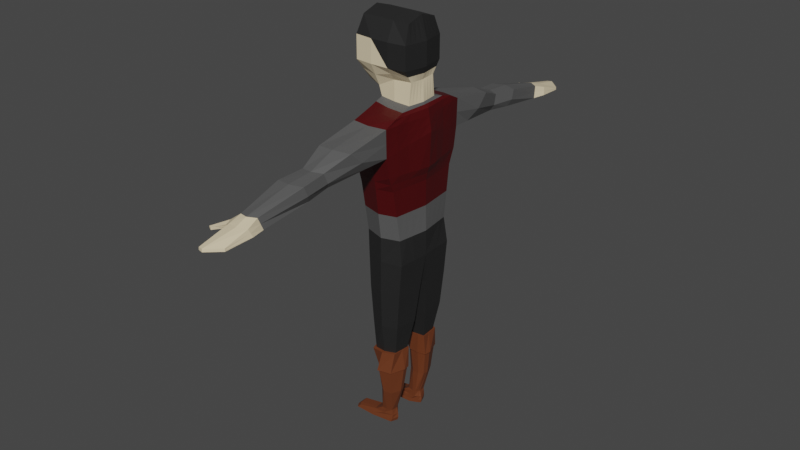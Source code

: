# Source: pirate_enemy.blend  (saved by Blender 3.2.14; exported with 4.5.12 LTS)
import bpy
from mathutils import Matrix  # noqa: F401  (used for matrix-valued properties, if any)

bpy.ops.wm.read_factory_settings(use_empty=True)
scene = bpy.context.scene
scene.name = 'Scene'

# ---- collections
col_collection = bpy.data.collections.new('Collection'); scene.collection.children.link(col_collection)

# ---- materials (node trees are filled in below, after node groups)
mat_skin = bpy.data.materials.new('skin')
mat_skin.use_transparent_shadow = False
mat_dark_red = bpy.data.materials.new('dark red')
mat_dark_red.use_transparent_shadow = False
mat_grey = bpy.data.materials.new('grey')
mat_grey.use_transparent_shadow = False
mat_white = bpy.data.materials.new('white')
mat_white.use_transparent_shadow = False
mat_black = bpy.data.materials.new('black')
mat_black.use_transparent_shadow = False
mat_red = bpy.data.materials.new('red')
mat_red.use_transparent_shadow = False
mat_orange = bpy.data.materials.new('orange')
mat_orange.use_transparent_shadow = False

# ---- material node trees
mat_skin.use_nodes = True; mat_skin.node_tree.nodes.clear()
_N = mat_skin.node_tree.nodes; _L = mat_skin.node_tree.links
n0 = _N.new('ShaderNodeBsdfPrincipled'); n0.name = 'Principled BSDF'; n0.location = (10, 300)
n0.distribution = 'GGX'
n0.subsurface_method = 'RANDOM_WALK_SKIN'
n0.inputs[0].default_value = (0.8, 0.6712, 0.4488, 1.0)
n0.inputs[3].default_value = 1.45
n0.inputs[27].default_value = (0.0, 0.0, 0.0, 1.0)
n0.inputs[28].default_value = 1.0
n1 = _N.new('ShaderNodeOutputMaterial'); n1.name = 'Material Output'; n1.location = (300, 300)
_L.new(n0.outputs[0], n1.inputs[0])
n1.is_active_output = True
mat_dark_red.use_nodes = True; mat_dark_red.node_tree.nodes.clear()
_N = mat_dark_red.node_tree.nodes; _L = mat_dark_red.node_tree.links
n0 = _N.new('ShaderNodeBsdfPrincipled'); n0.name = 'Principled BSDF'; n0.location = (10, 300)
n0.distribution = 'GGX'
n0.subsurface_method = 'RANDOM_WALK_SKIN'
n0.inputs[0].default_value = (0.06681, 0.0, 0.001065, 1.0)
n0.inputs[3].default_value = 1.45
n0.inputs[27].default_value = (0.0, 0.0, 0.0, 1.0)
n0.inputs[28].default_value = 1.0
n1 = _N.new('ShaderNodeOutputMaterial'); n1.name = 'Material Output'; n1.location = (300, 300)
_L.new(n0.outputs[0], n1.inputs[0])
n1.is_active_output = True
mat_grey.use_nodes = True; mat_grey.node_tree.nodes.clear()
_N = mat_grey.node_tree.nodes; _L = mat_grey.node_tree.links
n0 = _N.new('ShaderNodeBsdfPrincipled'); n0.name = 'Principled BSDF'; n0.location = (10, 300)
n0.distribution = 'GGX'
n0.subsurface_method = 'RANDOM_WALK_SKIN'
n0.inputs[0].default_value = (0.0985, 0.0985, 0.0985, 1.0)
n0.inputs[3].default_value = 1.45
n0.inputs[27].default_value = (0.0, 0.0, 0.0, 1.0)
n0.inputs[28].default_value = 1.0
n1 = _N.new('ShaderNodeOutputMaterial'); n1.name = 'Material Output'; n1.location = (300, 300)
_L.new(n0.outputs[0], n1.inputs[0])
n1.is_active_output = True
mat_white.use_nodes = True; mat_white.node_tree.nodes.clear()
_N = mat_white.node_tree.nodes; _L = mat_white.node_tree.links
n0 = _N.new('ShaderNodeBsdfPrincipled'); n0.name = 'Principled BSDF'; n0.location = (10, 300)
n0.distribution = 'GGX'
n0.subsurface_method = 'RANDOM_WALK_SKIN'
n0.inputs[0].default_value = (0.4969, 0.4969, 0.4969, 1.0)
n0.inputs[3].default_value = 1.45
n0.inputs[27].default_value = (0.0, 0.0, 0.0, 1.0)
n0.inputs[28].default_value = 1.0
n1 = _N.new('ShaderNodeOutputMaterial'); n1.name = 'Material Output'; n1.location = (300, 300)
_L.new(n0.outputs[0], n1.inputs[0])
n1.is_active_output = True
mat_black.use_nodes = True; mat_black.node_tree.nodes.clear()
_N = mat_black.node_tree.nodes; _L = mat_black.node_tree.links
n0 = _N.new('ShaderNodeBsdfPrincipled'); n0.name = 'Principled BSDF'; n0.location = (10, 300)
n0.distribution = 'GGX'
n0.subsurface_method = 'RANDOM_WALK_SKIN'
n0.inputs[0].default_value = (0.01739, 0.01739, 0.01739, 1.0)
n0.inputs[3].default_value = 1.45
n0.inputs[27].default_value = (0.0, 0.0, 0.0, 1.0)
n0.inputs[28].default_value = 1.0
n1 = _N.new('ShaderNodeOutputMaterial'); n1.name = 'Material Output'; n1.location = (300, 300)
_L.new(n0.outputs[0], n1.inputs[0])
n1.is_active_output = True
mat_red.use_nodes = True; mat_red.node_tree.nodes.clear()
_N = mat_red.node_tree.nodes; _L = mat_red.node_tree.links
n0 = _N.new('ShaderNodeBsdfPrincipled'); n0.name = 'Principled BSDF'; n0.location = (10, 300)
n0.distribution = 'GGX'
n0.subsurface_method = 'RANDOM_WALK_SKIN'
n0.inputs[0].default_value = (0.8, 0.08608, 0.07405, 1.0)
n0.inputs[3].default_value = 1.45
n0.inputs[27].default_value = (0.0, 0.0, 0.0, 1.0)
n0.inputs[28].default_value = 1.0
n1 = _N.new('ShaderNodeOutputMaterial'); n1.name = 'Material Output'; n1.location = (300, 300)
_L.new(n0.outputs[0], n1.inputs[0])
n1.is_active_output = True
mat_orange.use_nodes = True; mat_orange.node_tree.nodes.clear()
_N = mat_orange.node_tree.nodes; _L = mat_orange.node_tree.links
n0 = _N.new('ShaderNodeBsdfPrincipled'); n0.name = 'Principled BSDF'; n0.location = (10, 300)
n0.distribution = 'GGX'
n0.subsurface_method = 'RANDOM_WALK_SKIN'
n0.inputs[0].default_value = (0.1424, 0.03815, 0.01221, 1.0)
n0.inputs[3].default_value = 1.45
n0.inputs[27].default_value = (0.0, 0.0, 0.0, 1.0)
n0.inputs[28].default_value = 1.0
n1 = _N.new('ShaderNodeOutputMaterial'); n1.name = 'Material Output'; n1.location = (300, 300)
_L.new(n0.outputs[0], n1.inputs[0])
n1.is_active_output = True

# ---- world
world_world = bpy.data.worlds.new('World'); scene.world = world_world
world_world.use_nodes = True; world_world.node_tree.nodes.clear()
_N = world_world.node_tree.nodes; _L = world_world.node_tree.links
n0 = _N.new('ShaderNodeOutputWorld'); n0.name = 'World Output'; n0.location = (300, 300)
n1 = _N.new('ShaderNodeBackground'); n1.name = 'Background'; n1.location = (10, 300)
n1.inputs[0].default_value = (0.05088, 0.05088, 0.05088, 1.0)
_L.new(n1.outputs[0], n0.inputs[0])
n0.is_active_output = True
world_world.color = (0.05088, 0.05088, 0.05088)
world_world.use_sun_shadow = False
world_world.sun_shadow_jitter_overblur = 0.0

# ---- meshes
me_cube_001 = bpy.data.meshes.new('Cube.001')
me_cube_001.from_pydata([(-0.7384, -0.3648, -0.9497), (-0.7642, -0.5477, 0.9174), (-0.7384, 0.3648, -0.9497), (-0.7642, 0.5477, 0.9174), (0.8532, -0.4808, -0.735), (0.8213, -0.5477, 0.9025), (0.8532, 0.4808, -0.735), (0.8213, 0.5477, 0.9025), (-0.8917, 0.0, -0.9854), (-0.7642, 0.0, 1.089), (0.8532, 0.0, -0.7707), (0.8213, 0.0, 1.074), (-0.8714, -0.7436, -0.3624), (-0.8714, -0.7436, 0.3632), (-0.8714, 0.7436, 0.3632), (-0.8714, 0.7436, -0.3624), (0.8714, 0.7436, 0.3632), (0.8714, 0.7436, -0.3624), (0.8714, -0.7436, 0.3632), (0.8714, -0.7436, -0.3624), (1.007, 0.0, 0.3632), (1.007, 0.0, -0.3624), (-1.007, 0.0, 0.3632), (-1.007, 0.0, -0.3624), (0.2588, 0.4808, -0.7802), (-0.2905, 0.4808, -1.052), (-0.2905, 0.5477, 0.9174), (0.2905, 0.5477, 0.9174), (-0.2905, -0.4808, -1.052), (0.2588, -0.4808, -0.7802), (0.2905, -0.5477, 0.9174), (-0.2905, -0.5477, 0.9174), (-0.2905, 0.0, 1.089), (0.2905, 0.0, 1.089), (1.086, 0.0, -1.542), (-0.3205, 0.0, -1.088), (0.2905, -0.8103, -0.3624), (-0.2905, -0.8103, -0.3624), (0.2905, -0.8103, 0.3632), (-0.2905, -0.8103, 0.3632), (-0.2905, 0.8103, -0.3624), (0.2905, 0.8103, -0.3624), (-0.2905, 0.8103, 0.3632), (0.2905, 0.8103, 0.3632), (0.9204, 0.0, -1.4), (0.849, 0.5518, -1.396), (0.2953, -0.5209, -1.395), (0.849, -0.5518, -1.396), (0.2953, 0.5209, -1.395), (-0.2327, 0.4328, -1.383), (-0.2327, -0.4328, -1.383), (1.125, 0.0, -1.759), (-0.2841, 0.0, -1.388), (0.9202, 1.214, -1.569), (0.3309, -1.141, -1.568), (0.9202, -1.214, -1.569), (0.3309, 1.141, -1.568), (-0.2309, 0.9337, -1.557), (-0.2309, -0.9337, -1.557), (1.038, 0.0, -3.74), (-0.2809, 0.0, -1.53), (0.8975, 1.588, -1.754), (0.3275, -1.681, -1.753), (0.8975, -1.588, -1.754), (0.3275, 1.681, -1.753), (-0.209, 1.627, -1.742), (-0.209, -1.627, -1.742), (1.054, 0.0, -5.373), (-0.3416, 0.0, -1.746), (0.8854, 1.272, -3.735), (0.3637, -1.428, -3.734), (0.8854, -1.272, -3.735), (0.3637, 1.428, -3.734), (-0.2799, 1.291, -3.723), (-0.2799, -1.291, -3.723), (1.063, 0.0, -6.156), (-0.3346, 0.0, -3.728), (0.9137, 1.025, -5.368), (0.3502, -1.207, -5.367), (0.9137, -1.025, -5.368), (0.3502, 1.207, -5.367), (-0.2934, 1.003, -5.356), (-0.2934, -1.003, -5.356), (1.2, 0.0, -2.224), (-0.3811, 0.0, -5.361), (1.018, 1.073, -6.153), (0.3425, -1.207, -6.152), (1.018, -1.073, -6.153), (0.3425, 1.207, -6.152), (-0.2223, 1.06, -6.14), (-0.2223, -1.06, -6.14), (0.3425, 0.0, -6.155), (-0.3184, 0.0, -6.144), (0.8918, -1.566, -2.616), (-0.2723, 1.583, -2.603), (0.3351, 1.628, -2.615), (0.8918, 1.566, -2.616), (-0.2723, -1.583, -2.603), (0.3351, -1.628, -2.615), (-0.4359, 0.0, -2.074), (0.8912, -1.466, -3.245), (0.3547, 1.49, -3.244), (-0.2776, -1.429, -3.232), (-0.4421, 0.0, -3.152), (1.153, 0.0, -3.302), (-0.2776, 1.429, -3.232), (0.8912, 1.466, -3.245), (0.3547, -1.49, -3.244), (0.3487, -3.123, -1.98), (0.8993, -3.008, -1.994), (0.8993, 3.008, -1.994), (0.3487, 3.123, -1.98), (-0.1849, 3.056, -2.014), (-0.1849, -3.056, -2.014), (-0.2082, 2.217, -2.734), (0.8319, 2.196, -2.659), (0.3567, -2.155, -2.792), (0.8319, -2.196, -2.659), (0.3567, 2.155, -2.792), (-0.2082, -2.217, -2.734), (0.3552, -3.966, -2.315), (0.6867, -3.823, -2.328), (0.6867, 3.823, -2.328), (0.3552, 3.966, -2.315), (-0.009758, 3.883, -2.349), (-0.009758, -3.883, -2.349), (0.01761, 3.654, -2.888), (0.6215, 3.628, -2.813), (0.3604, -3.724, -2.9), (0.6215, -3.628, -2.813), (0.3604, 3.724, -2.9), (0.01761, -3.654, -2.888), (0.3641, -4.797, -2.373), (0.7733, -4.654, -2.387), (0.7733, 4.654, -2.387), (0.3641, 4.797, -2.373), (-0.08246, 4.713, -2.407), (-0.08246, -4.713, -2.407), (-0.07061, 4.448, -2.963), (0.7073, 4.422, -2.888), (0.3703, -4.48, -3.009), (0.7073, -4.422, -2.888), (0.3703, 4.48, -3.009), (-0.07061, -4.448, -2.963), (0.3606, -6.28, -2.721), (0.6125, -6.136, -2.735), (0.6125, 6.136, -2.735), (0.3606, 6.28, -2.721), (0.07894, 6.196, -2.755), (0.07894, -6.196, -2.755), (0.03224, 6.035, -3.079), (0.6694, 6.01, -3.092), (0.3647, -6.105, -3.091), (0.6694, -6.01, -3.092), (0.3647, 6.105, -3.091), (0.03224, -6.035, -3.079), (0.4056, -6.685, -2.843), (0.6948, -6.544, -2.859), (0.6948, 6.544, -2.859), (0.4056, 6.685, -2.843), (0.08228, 6.605, -2.869), (0.08228, -6.605, -2.869), (0.02868, 6.47, -3.084), (0.7601, 6.445, -3.094), (0.4103, -6.541, -3.088), (0.7601, -6.445, -3.094), (0.4103, 6.541, -3.088), (0.02868, -6.47, -3.084), (0.2711, -7.673, -3.072), (0.6754, -7.303, -3.079), (0.6754, 7.303, -3.079), (0.2711, 7.673, -3.072), (0.1261, 7.641, -3.083), (0.1261, -7.641, -3.083), (0.1174, 7.643, -3.164), (0.6778, 7.306, -3.168), (0.2744, -7.68, -3.166), (0.6778, -7.306, -3.168), (0.2744, 7.68, -3.166), (0.1174, -7.643, -3.164), (-0.1565, 6.298, -3.101), (-0.1706, 6.33, -2.945), (-0.106, 6.487, -3.103), (-0.09067, 6.552, -2.971), (-0.1706, -6.33, -2.945), (-0.1565, -6.298, -3.101), (-0.09067, -6.552, -2.971), (-0.106, -6.487, -3.103), (-0.455, 6.786, -3.102), (-0.4554, 6.786, -3.039), (-0.3536, 6.836, -3.103), (-0.3534, 6.836, -3.039), (-0.4554, -6.786, -3.039), (-0.455, -6.786, -3.102), (-0.3534, -6.836, -3.039), (-0.3536, -6.836, -3.103), (-0.815, -0.1824, -0.9676), (0.8213, -0.2738, 0.9883), (-0.7642, -0.2738, 1.003), (0.8532, -0.2404, -0.7529), (-0.9391, -0.3718, -0.3624), (-0.9391, -0.3718, 0.3632), (0.9391, -0.3718, -0.3624), (0.9391, -0.3718, 0.3632), (0.2905, -0.2738, 1.003), (-0.2905, -0.2738, 1.003), (-0.3055, -0.2404, -1.07), (0.8847, -0.2759, -1.398), (-0.2584, -0.2164, -1.386), (0.9838, -0.607, -1.556), (-0.2559, -0.4669, -1.543), (0.9921, -0.794, -1.756), (-0.306, -0.8134, -1.744), (0.9584, -0.636, -3.738), (-0.2929, -0.6457, -3.725), (0.9839, -0.5127, -5.371), (-0.3229, -0.5015, -5.359), (0.8175, -1.032, -8.376), (0.8175, 1.032, -8.376), (-0.1248, 1.019, -8.364), (-0.3541, -0.7914, -2.338), (1.026, -0.783, -2.42), (-0.3598, -0.7144, -3.192), (1.02, -0.7332, -3.273), (-0.7642, 0.2738, 1.003), (0.8532, 0.2404, -0.7529), (-0.815, 0.1824, -0.9676), (0.8213, 0.2738, 0.9883), (0.9391, 0.3718, -0.3624), (0.9391, 0.3718, 0.3632), (-0.9391, 0.3718, -0.3624), (-0.9391, 0.3718, 0.3632), (-0.3055, 0.2404, -1.07), (0.2905, 0.2738, 1.003), (-0.2905, 0.2738, 1.003), (0.8847, 0.2759, -1.398), (-0.2584, 0.2164, -1.386), (0.9838, 0.607, -1.556), (-0.2559, 0.4669, -1.543), (0.9921, 0.794, -1.756), (-0.306, 0.8134, -1.744), (0.9584, 0.636, -3.738), (-0.2929, 0.6457, -3.725), (0.9839, 0.5127, -5.371), (-0.3229, 0.5015, -5.359), (0.3229, -1.166, -8.377), (0.861, 0.2519, -8.379), (0.3229, 1.166, -8.377), (-0.3541, 0.7914, -2.338), (1.026, 0.783, -2.42), (-0.3598, 0.7144, -3.192), (1.02, 0.7332, -3.273), (0.9709, 0.1335, -7.199), (0.9274, 1.073, -7.196), (0.3344, -1.207, -7.197), (0.9274, -1.073, -7.196), (0.3344, 1.207, -7.197), (-0.1861, 1.06, -7.183), (-0.1861, -1.06, -7.183), (-0.2252, -0.2111, -7.187), (0.9709, -0.1335, -7.199), (0.3344, -0.08051, -7.2), (-0.2252, 0.2111, -7.187), (0.3344, 0.08051, -7.2), (-0.1248, -1.019, -8.364), (-0.1639, -0.3296, -8.367), (0.861, -0.2519, -8.379), (0.3229, -0.199, -8.381), (-0.1639, 0.3296, -8.367), (0.3229, 0.199, -8.381), (-0.02333, 1.019, -9.352), (-0.06243, 0.48, -9.355), (0.6963, -0.4024, -9.357), (0.3168, -0.3494, -9.358), (-0.06243, -0.48, -9.355), (0.6963, 0.4024, -9.357), (0.3168, 0.3494, -9.358), (0.6528, -0.9103, -9.353), (-0.02333, -1.019, -9.352), (0.3168, -1.044, -9.354), (0.3168, 1.044, -9.354), (0.6528, 0.9103, -9.353), (-0.2864, -0.9686, -3.724), (-0.3883, 0.0, -3.44), (-0.3082, -0.7522, -5.357), (-0.2101, 0.6745, -8.365), (-0.2864, 0.9686, -3.724), (-0.3082, 0.7522, -5.357), (-0.2101, -0.6745, -8.365), (-0.3097, 0.5302, -6.142), (-0.2714, -0.6358, -7.185), (-0.2714, 0.6358, -7.185), (-0.3097, -0.5302, -6.142), (-0.1086, 0.7494, -9.353), (-0.1086, -0.7494, -9.353), (-0.03047, 0.7755, -10.05), (0.009505, 0.5421, -10.05), (0.7214, -0.4412, -10.05), (0.1829, -0.4001, -10.05), (0.009505, -0.5421, -10.05), (0.7214, 0.4412, -10.05), (0.1829, 0.4001, -10.05), (0.5926, -1.062, -10.05), (-0.03047, -0.7755, -10.05), (0.05169, -0.9169, -10.05), (0.1829, -1.156, -10.05), (0.1829, 1.156, -10.05), (0.05169, 0.9169, -10.05), (0.5926, 1.062, -10.05), (0.02261, 0.7444, -10.88), (0.05293, 0.5674, -10.88), (0.6246, -0.5077, -10.88), (0.2464, -0.4349, -10.88), (0.05293, -0.5674, -10.88), (0.6246, 0.5077, -10.88), (0.2464, 0.4349, -10.88), (0.529, -0.9811, -10.88), (0.02261, -0.7444, -10.88), (0.09995, -0.9169, -10.88), (0.2464, -1.023, -10.88), (0.2464, 1.023, -10.88), (0.09995, 0.9169, -10.88), (0.529, 0.9811, -10.88), (0.03596, 0.7299, -11.67), (0.03487, 0.4891, -11.67), (0.4002, -0.5235, -11.67), (0.2301, -0.4349, -11.67), (0.03487, -0.4891, -11.67), (0.4002, 0.5235, -11.67), (0.2301, 0.4349, -11.67), (0.4066, -0.7906, -11.67), (0.03596, -0.7299, -11.67), (0.05913, -0.8517, -11.67), (0.2301, -0.8571, -11.67), (0.2301, 0.8571, -11.67), (0.05913, 0.8517, -11.67), (0.4066, 0.7906, -11.67), (-0.7767, -0.2736, -0.9587), (0.8213, -0.4108, 0.9454), (0.9052, -0.5577, -0.3624), (0.9052, -0.5577, 0.3632), (0.2905, -0.4108, 0.9603), (-0.2905, -0.4108, 0.9603), (-0.298, -0.3606, -1.061), (-0.2455, -0.3246, -1.384), (-0.2434, -0.7003, -1.55), (-0.2882, -1.22, -1.743), (-0.3132, -1.187, -2.471), (-0.3187, -1.072, -3.212), (-0.361, -0.6457, -3.437), (-0.7642, -0.4108, 0.9603), (0.8532, -0.3606, -0.744), (-0.9052, -0.5577, -0.3624), (-0.9052, -0.5577, 0.3632), (0.8669, -0.4138, -1.397), (0.9392, -0.9105, -1.562), (0.9516, -1.191, -1.755), (0.9176, -0.954, -3.737), (-0.3138, -0.3229, -3.727), (0.9488, -0.769, -5.37), (-0.352, -0.2507, -5.36), (0.9659, -1.175, -2.518), (0.9625, -1.1, -3.259), (0.8392, -0.6419, -8.378), (0.9492, -0.6031, -7.197), (1.04, -0.5364, -6.154), (0.6745, -0.6563, -9.355), (-0.3374, -0.4843, -3.582), (0.7495, -0.6342, -10.05), (0.6527, -0.6674, -10.88), (0.4283, -0.5817, -11.67), (-0.7642, 0.4108, 0.9603), (0.8532, 0.3606, -0.744), (-0.9052, 0.5577, -0.3624), (-0.9052, 0.5577, 0.3632), (0.8669, 0.4138, -1.397), (0.9392, 0.9105, -1.562), (0.9516, 1.191, -1.755), (0.9176, 0.954, -3.737), (-0.3138, 0.3229, -3.727), (0.9488, 0.769, -5.37), (-0.352, 0.2507, -5.36), (0.9659, 1.175, -2.518), (0.9625, 1.1, -3.259), (-0.361, 0.6457, -3.437), (-0.7767, 0.2736, -0.9587), (0.8213, 0.4108, 0.9454), (0.9052, 0.5577, -0.3624), (0.9052, 0.5577, 0.3632), (-0.298, 0.3606, -1.061), (0.2905, 0.4108, 0.9603), (-0.2905, 0.4108, 0.9603), (-0.2455, 0.3246, -1.384), (-0.2434, 0.7003, -1.55), (-0.2882, 1.22, -1.743), (0.9492, 0.6031, -7.197), (-0.3132, 1.187, -2.471), (-0.3187, 1.072, -3.212), (0.8392, 0.6419, -8.378), (1.04, 0.5364, -6.154), (0.6745, 0.6563, -9.355), (-0.3374, 0.4843, -3.582), (0.7495, 0.6342, -10.05), (0.6527, 0.6674, -10.88), (0.4283, 0.5817, -11.67), (0.5919, -0.2255, -8.38), (0.7026, 0.0, -6.156), (0.5919, 0.2255, -8.38), (0.6527, -0.107, -7.2), (0.6527, 0.107, -7.2), (0.5065, -0.3759, -9.357), (0.5065, 0.3759, -9.357), (0.4771, -0.379, -10.05), (0.4771, 0.379, -10.05), (0.4604, -0.4297, -10.88), (0.4604, 0.4297, -10.88), (0.3401, -0.4376, -11.67), (0.3401, 0.4376, -11.67), (-0.2714, 0.7299, -11.87), (-0.2735, 0.4891, -11.87), (0.3038, -0.4376, -11.87), (0.09575, -0.4349, -11.87), (-0.2735, -0.4891, -11.87), (0.3038, 0.4376, -11.87), (0.09575, 0.4349, -11.87), (0.4707, -0.5817, -11.87), (0.4175, -0.5235, -11.87), (-0.2714, -0.7299, -11.87), (-0.2276, -0.8517, -11.87), (0.09576, -0.8571, -11.87), (0.09576, 0.8571, -11.87), (-0.2276, 0.8517, -11.87), (0.4295, 0.7906, -11.87), (0.4707, 0.5817, -11.87), (0.4295, -0.7906, -11.87), (0.4175, 0.5235, -11.87), (-0.9471, 0.7413, -12.01), (-0.953, 0.476, -12.01), (0.164, -0.4279, -12.02), (-0.2387, -0.4218, -12.02), (-0.953, -0.476, -12.01), (0.164, 0.4279, -12.02), (-0.2387, 0.4218, -12.02), (0.4881, -0.5891, -12.01), (0.3847, -0.5242, -12.02), (-0.9471, -0.7413, -12.01), (-0.8614, -0.8761, -12.01), (-0.2354, -0.8869, -12.01), (-0.2354, 0.8869, -12.01), (-0.8614, 0.8761, -12.01), (0.4096, 0.8118, -12.01), (0.4881, 0.5891, -12.01), (0.4096, -0.8118, -12.01), (0.3847, 0.5242, -12.02), (-1.066, 0.7461, -12.12), (-1.074, 0.4567, -12.12), (0.1107, -0.4119, -12.13), (-0.3166, -0.4025, -12.13), (-1.074, -0.4567, -12.12), (0.1107, 0.4119, -12.13), (-0.3166, 0.4025, -12.13), (0.4556, -0.59, -12.13), (0.3455, -0.5185, -12.13), (-1.066, -0.7461, -12.12), (-0.9743, -0.8937, -12.12), (-0.3101, -0.9098, -12.12), (-0.3101, 0.9098, -12.12), (-0.9743, 0.8937, -12.12), (0.3733, 0.8261, -12.12), (0.4556, 0.59, -12.13), (0.3733, -0.8261, -12.12), (0.3455, 0.5185, -12.13), (1.163, 0.0, -1.991), (-0.2713, 1.605, -2.172), (0.8947, 1.577, -2.185), (0.8947, -1.577, -2.185), (-0.2713, -1.605, -2.172), (-0.3887, 0.0, -1.91), (-0.2701, 2.637, -2.374), (0.9262, 2.602, -2.37), (0.9262, -2.602, -2.37), (-0.2701, -2.637, -2.374), (-0.03325, 3.752, -2.648), (0.7147, 3.71, -2.645), (0.7147, -3.71, -2.645), (-0.03325, -3.752, -2.648), (-0.1061, 4.58, -2.685), (0.8009, 4.538, -2.682), (0.8009, -4.538, -2.682), (-0.1061, -4.58, -2.685), (0.05559, 6.116, -2.917), (0.641, 6.073, -2.914), (0.641, -6.073, -2.914), (0.05559, -6.116, -2.917), (0.05548, 6.537, -2.976), (0.7274, 6.494, -2.976), (0.7274, -6.494, -2.976), (0.05548, -6.537, -2.976), (0.1217, 7.642, -3.124), (0.6766, 7.304, -3.124), (0.2727, -7.677, -3.119), (0.6766, -7.304, -3.124), (0.2727, 7.677, -3.119), (0.1217, -7.642, -3.124), (-0.1635, 6.314, -3.023), (-0.1635, -6.314, -3.023), (-0.09832, 6.519, -3.037), (-0.09832, -6.519, -3.037), (-0.4552, 6.786, -3.07), (-0.4552, -6.786, -3.07), (-0.3535, 6.836, -3.071), (-0.3535, -6.836, -3.071), (1.009, -0.7885, -2.088), (-0.33, -0.8024, -2.041), (1.009, 0.7885, -2.088), (-0.33, 0.8024, -2.041), (-0.3007, -1.204, -2.107), (0.9587, -1.183, -2.136), (0.9587, 1.183, -2.136), (-0.3007, 1.204, -2.107), (-0.1667, 0.7565, -9.356), (-0.1157, 0.4584, -9.358), (0.5139, -0.3432, -9.36), (0.3039, -0.3139, -9.36), (-0.1157, -0.4584, -9.358), (0.5139, 0.3432, -9.36), (0.3039, 0.3139, -9.36), (0.6997, -0.6535, -9.358), (0.7238, -0.3725, -9.359), (-0.1667, -0.7565, -9.356), (-0.07239, -1.115, -9.355), (0.3039, -1.143, -9.357), (0.3039, 1.143, -9.357), (-0.07239, 1.115, -9.355), (0.6757, 0.9947, -9.356), (0.6997, 0.6535, -9.358), (0.6757, -0.9947, -9.356), (-0.0803, 0.7853, -10.05), (-0.03606, 0.5271, -10.05), (0.4813, -0.3467, -10.05), (0.1558, -0.3699, -10.05), (-0.03606, -0.5271, -10.05), (0.4813, 0.3467, -10.05), (0.1558, 0.3699, -10.05), (0.7827, -0.629, -10.05), (0.7516, -0.4154, -10.05), (-0.0803, -0.7853, -10.05), (0.01062, -0.9418, -10.05), (0.1558, -1.206, -10.05), (0.1558, 1.206, -10.05), (0.01062, 0.9418, -10.05), (0.6091, 1.102, -10.05), (0.7827, 0.629, -10.05), (0.6091, -1.102, -10.05), (0.7238, 0.3725, -9.359), (0.7516, 0.4154, -10.05), (-0.8534, 0.0912, -0.9765), (-0.7642, -0.1369, 1.046), (0.8532, -0.1202, -0.7618), (0.8213, 0.1369, 1.031), (-0.9729, -0.1859, -0.3624), (-0.9729, -0.1859, 0.3632), (0.9729, 0.1859, -0.3624), (0.9729, 0.1859, 0.3632), (-0.313, 0.1202, -1.079), (0.2905, 0.1369, 1.046), (-0.2905, 0.1369, 1.046), (0.9025, -0.1379, -1.399), (-0.2712, 0.1082, -1.387), (1.034, -0.3035, -1.549), (-0.2684, 0.2334, -1.537), (1.058, -0.397, -1.758), (0.8883, -1.369, -3.49), (-0.3238, 0.4067, -1.745), (0.3592, 1.459, -3.489), (1.001, -0.318, -3.739), (-0.2788, -1.36, -3.478), (1.019, -0.2563, -5.372), (-0.395, 0.3957, -2.206), (1.112, -0.3915, -2.322), (1.077, 0.0, -3.521), (-0.2788, 1.36, -3.478), (0.8883, 1.369, -3.49), (0.3592, -1.459, -3.489), (-0.401, 0.3572, -3.172), (1.103, -0.3666, -3.288), (-0.8534, -0.0912, -0.9765), (0.8213, -0.1369, 1.031), (0.9729, -0.1859, -0.3624), (0.9729, -0.1859, 0.3632), (0.2905, -0.1369, 1.046), (-0.2905, -0.1369, 1.046), (-0.313, -0.1202, -1.079), (-0.2712, -0.1082, -1.387), (-0.2684, -0.2334, -1.537), (-0.3238, -0.4067, -1.745), (-0.395, -0.3957, -2.206), (-0.401, -0.3572, -3.172), (0.9808, -0.6846, -3.506), (-0.7642, 0.1369, 1.046), (0.8532, 0.1202, -0.7618), (-0.9729, 0.1859, -0.3624), (-0.9729, 0.1859, 0.3632), (0.9025, 0.1379, -1.399), (1.034, 0.3035, -1.549), (1.058, 0.397, -1.758), (1.001, 0.318, -3.739), (1.019, 0.2563, -5.372), (1.112, 0.3915, -2.322), (1.103, 0.3666, -3.288), (0.9808, 0.6846, -3.506), (-0.3399, -0.8587, -3.325), (0.9303, -1.027, -3.498), (0.9303, 1.027, -3.498), (-0.3399, 0.8587, -3.325), (-0.3594, 0.4012, -1.976), (1.085, -0.3943, -2.04), (1.085, 0.3943, -2.04), (-0.3594, -0.4012, -1.976), (1.034, -0.3423, -3.513), (1.034, 0.3423, -3.513), (-0.3532, -0.3339, -3.538), (-0.3985, -0.3477, -3.306), (-0.3985, 0.3474, -3.306), (-0.3532, 0.3338, -3.538), (-0.2867, -1.147, -4.54), (-0.3578, 0.0, -4.544), (0.8995, -1.149, -4.552), (0.3569, -1.317, -4.551), (-0.2867, 1.147, -4.54), (0.3569, 1.317, -4.551), (1.034, 0.0, -4.557), (0.8995, 1.149, -4.552), (0.9668, -0.5743, -4.554), (-0.3079, -0.5736, -4.542), (0.9668, 0.5743, -4.554), (-0.3079, 0.5736, -4.542), (-0.2973, -0.8604, -4.541), (-0.2973, 0.8604, -4.541), (0.9332, -0.8615, -4.553), (-0.3329, -0.2868, -4.543), (-0.3329, 0.2868, -4.543), (0.9332, 0.8615, -4.553), (1.0, -0.2872, -4.556), (1.0, 0.2872, -4.556), (0.3131, 0.8311, -1.481), (0.8846, 0.8829, -1.482), (0.3131, -0.8311, -1.481), (-0.2318, -0.6833, -1.47), (0.8846, -0.8829, -1.482), (-0.2825, 0.0, -1.459), (-0.2318, 0.6833, -1.47), (0.9583, 0.0, -1.471), (0.9214, -0.4414, -1.477), (-0.2571, -0.3416, -1.464), (0.9214, 0.4414, -1.477), (-0.2571, 0.3416, -1.464), (-0.2445, -0.5125, -1.467), (0.903, -0.6622, -1.48), (0.903, 0.6622, -1.48), (-0.2445, 0.5125, -1.467), (-0.2698, 0.1708, -1.462), (0.9398, -0.2207, -1.474), (0.9398, 0.2207, -1.474), (-0.2698, -0.1708, -1.462), (-0.8049, 0.5542, -0.6561), (0.8623, 0.6122, -0.5487), (0.8623, -0.6122, -0.5487), (0.93, 0.0, -0.5666), (-0.9492, 0.0, -0.6739), (-0.8049, -0.5542, -0.6561), (-0.2905, 0.6456, -0.7074), (0.2746, 0.6456, -0.5713), (0.2746, -0.6456, -0.5713), (-0.2905, -0.6456, -0.7074), (0.8961, -0.3061, -0.5577), (-0.8771, -0.2771, -0.665), (-0.8771, 0.2771, -0.665), (0.8961, 0.3061, -0.5577), (-0.841, -0.4157, -0.6605), (0.8792, -0.4592, -0.5532), (0.8792, 0.4592, -0.5532), (-0.841, 0.4157, -0.6605), (-0.9131, 0.1386, -0.6695), (0.913, -0.1531, -0.5621), (0.913, 0.1531, -0.5621), (-0.9131, -0.1386, -0.6695)], [], [(374, 371, 3, 14), (43, 27, 7, 16), (340, 338, 5, 18), (39, 31, 1, 13), (389, 25, 49, 392), (342, 350, 1, 31), (566, 599, 9, 32), (4, 29, 46, 47), (563, 559, 11, 20), (561, 557, 9, 22), (686, 560, 23, 669), (560, 561, 22, 23), (685, 562, 21, 668), (562, 563, 20, 21), (674, 37, 12, 670), (37, 39, 13, 12), (680, 339, 19, 667), (339, 340, 18, 19), (672, 41, 666), (41, 43, 17), (682, 373, 15, 665), (373, 374, 14, 15), (15, 14, 42, 40), (40, 42, 41), (665, 15, 40, 671), (671, 40, 41, 672), (19, 38, 36), (36, 38, 39), (667, 36, 673), (673, 36, 37, 674), (556, 564, 35, 8), (25, 24, 48, 49), (559, 565, 33, 11), (565, 566, 32, 33), (338, 341, 30, 5), (341, 342, 31, 30), (337, 343, 28, 0), (592, 35, 52, 593), (18, 5, 30, 38), (38, 30, 31, 39), (14, 3, 26, 42), (42, 26, 27, 43), (664, 650, 60, 594), (649, 647, 54, 55), (645, 646, 53, 56), (647, 648, 58, 54), (24, 6, 45, 48), (600, 10, 44, 603), (29, 28, 50, 46), (351, 4, 47, 354), (55, 54, 62, 63), (56, 53, 61, 64), (54, 58, 66, 62), (604, 34, 51, 605), (660, 651, 57, 393), (651, 645, 56, 57), (658, 649, 55, 355), (663, 652, 34, 604), (583, 576, 74, 70), (620, 580, 59, 606), (612, 572, 71, 357), (581, 574, 72, 73), (594, 60, 68, 595), (393, 57, 65, 394), (57, 56, 64, 65), (355, 55, 63, 356), (629, 630, 80, 81), (638, 629, 81, 287), (640, 626, 84, 360), (627, 628, 78, 79), (574, 582, 69, 72), (572, 583, 70, 71), (611, 597, 622, 349), (614, 397, 105, 581), (216, 360, 84, 92), (79, 78, 86, 87), (80, 77, 85, 88), (78, 82, 90, 86), (639, 627, 79, 359), (644, 631, 67, 607), (628, 625, 82, 78), (630, 632, 77, 80), (86, 90, 258, 254), (405, 266, 272, 410), (256, 253, 218, 247), (406, 75, 260, 408), (287, 81, 89, 289), (81, 80, 88, 89), (359, 79, 87, 365), (243, 607, 67, 75), (519, 473, 94, 396), (618, 477, 99, 596), (65, 64, 111, 112), (475, 63, 109, 480), (96, 95, 118, 115), (517, 475, 93, 361), (617, 472, 83, 608), (64, 61, 110, 111), (396, 94, 105, 397), (596, 99, 103, 597), (93, 98, 107, 100), (95, 96, 106, 101), (94, 95, 101, 105), (361, 93, 100, 362), (608, 83, 104, 609), (98, 97, 102, 107), (111, 110, 122, 123), (401, 379, 624), (367, 621, 358), (115, 118, 130, 127), (478, 112, 124, 482), (480, 109, 121, 484), (97, 98, 116, 119), (474, 96, 115, 479), (63, 62, 108, 109), (476, 97, 119, 481), (95, 94, 114, 118), (62, 66, 113, 108), (473, 65, 112, 478), (98, 93, 117, 116), (127, 130, 142, 139), (482, 124, 136, 486), (484, 121, 133, 488), (121, 120, 132, 133), (479, 115, 127, 483), (118, 114, 126, 130), (112, 111, 123, 124), (481, 119, 131, 485), (119, 116, 128, 131), (108, 113, 125, 120), (116, 117, 129, 128), (109, 108, 120, 121), (486, 136, 148, 490), (488, 133, 145, 492), (133, 132, 144, 145), (140, 141, 153, 152), (123, 122, 134, 135), (483, 127, 139, 487), (130, 126, 138, 142), (124, 123, 135, 136), (485, 131, 143, 489), (131, 128, 140, 143), (120, 125, 137, 132), (128, 129, 141, 140), (491, 151, 163, 495), (147, 146, 158, 159), (151, 154, 166, 163), (148, 160, 183, 181), (139, 142, 154, 151), (135, 134, 146, 147), (487, 139, 151, 491), (142, 138, 150, 154), (136, 135, 147, 148), (489, 143, 155, 493), (143, 140, 152, 155), (132, 137, 149, 144), (157, 156, 168, 169), (164, 165, 177, 176), (156, 161, 173, 168), (167, 164, 176, 179), (154, 150, 162, 166), (148, 147, 159, 160), (161, 149, 184, 186), (155, 152, 164, 167), (144, 149, 161, 156), (152, 153, 165, 164), (145, 144, 156, 157), (492, 145, 157, 496), (501, 500, 176, 177), (502, 499, 175, 178), (498, 502, 178, 174), (500, 503, 179, 176), (496, 157, 169, 501), (494, 160, 172, 498), (163, 166, 178, 175), (159, 158, 170, 171), (495, 163, 175, 499), (166, 162, 174, 178), (160, 159, 171, 172), (497, 167, 179, 503), (182, 180, 188, 190), (505, 185, 193, 509), (494, 162, 182, 506), (162, 150, 180, 182), (490, 148, 181, 504), (497, 161, 186, 507), (155, 167, 187, 185), (493, 155, 185, 505), (508, 189, 191, 510), (509, 193, 195, 511), (185, 187, 195, 193), (506, 182, 190, 510), (181, 183, 191, 189), (504, 181, 189, 508), (186, 184, 192, 194), (507, 186, 194, 511), (579, 221, 223, 585), (347, 220, 222, 348), (616, 512, 221, 579), (516, 513, 220, 347), (67, 577, 215, 75), (290, 259, 265, 288), (398, 246, 275, 400), (643, 633, 215, 577), (284, 216, 92, 292), (637, 634, 216, 284), (569, 209, 211, 571), (345, 210, 212, 346), (619, 598, 213, 575), (662, 653, 209, 569), (558, 199, 207, 567), (657, 654, 210, 345), (343, 206, 208, 344), (586, 592, 206, 196), (590, 591, 205, 204), (587, 590, 204, 197), (588, 589, 203, 202), (684, 588, 202, 675), (352, 353, 201, 200), (679, 352, 200, 676), (353, 350, 198, 201), (591, 557, 198, 205), (589, 587, 197, 203), (382, 249, 251, 383), (578, 248, 250, 584), (518, 514, 249, 382), (615, 515, 248, 578), (380, 243, 75, 399), (84, 381, 244, 92), (408, 260, 266, 405), (409, 263, 269, 407), (642, 635, 243, 380), (641, 636, 244, 381), (570, 238, 240, 573), (613, 610, 241, 378), (659, 655, 237, 376), (661, 656, 238, 570), (376, 237, 239, 377), (372, 225, 235, 375), (390, 391, 234, 233), (386, 390, 233, 227), (385, 389, 232, 226), (601, 602, 231, 230), (683, 601, 230, 677), (387, 388, 229, 228), (681, 387, 228, 678), (388, 386, 227, 229), (391, 371, 224, 234), (564, 232, 236, 568), (602, 599, 224, 231), (87, 86, 254, 255), (91, 92, 262, 263), (365, 87, 255, 364), (88, 85, 253, 256), (406, 91, 263, 409), (292, 92, 259, 290), (399, 75, 252, 395), (289, 89, 257, 291), (89, 88, 256, 257), (92, 91, 261, 259), (291, 257, 219, 285), (364, 255, 217, 363), (257, 256, 247, 219), (263, 262, 268, 269), (255, 254, 245, 217), (259, 261, 267, 265), (254, 258, 264, 245), (395, 252, 246, 398), (275, 411, 525, 554), (308, 306, 549, 551), (219, 247, 280, 270), (265, 267, 273, 274), (288, 265, 274, 294), (363, 217, 277, 366), (407, 269, 276, 411), (285, 219, 270, 293), (245, 264, 278, 279), (269, 268, 271, 276), (217, 245, 279, 277), (247, 218, 281, 280), (268, 285, 293, 271), (264, 288, 294, 278), (262, 291, 285, 268), (92, 289, 291, 262), (90, 292, 290, 258), (625, 637, 284, 82), (82, 284, 292, 90), (258, 290, 288, 264), (349, 622, 621, 367), (384, 401, 624, 623), (244, 287, 289, 92), (636, 638, 287, 244), (302, 305, 319, 316), (413, 301, 315, 415), (272, 366, 527, 528), (410, 272, 528, 522), (306, 307, 550, 549), (302, 368, 544, 553), (300, 402, 552, 555), (411, 276, 526, 525), (304, 305, 548, 547), (274, 273, 523, 524), (303, 304, 547, 546), (366, 277, 536, 527), (400, 275, 554, 535), (273, 410, 522, 523), (315, 310, 324, 329), (309, 321, 335, 323), (368, 302, 316, 369), (295, 307, 321, 309), (301, 296, 310, 315), (303, 299, 313, 317), (304, 303, 317, 318), (305, 304, 318, 319), (296, 295, 309, 310), (307, 306, 320, 321), (412, 297, 311, 414), (306, 308, 322, 320), (299, 298, 312, 313), (402, 300, 314, 403), (326, 416, 420, 421), (335, 334, 430, 431), (317, 313, 327, 331), (318, 317, 331, 332), (319, 318, 332, 333), (310, 309, 323, 324), (321, 320, 334, 335), (414, 311, 325, 416), (320, 322, 336, 334), (313, 312, 326, 327), (403, 314, 328, 404), (415, 315, 329, 417), (316, 319, 333, 330), (369, 316, 330, 370), (311, 369, 370, 325), (297, 368, 369, 311), (296, 301, 543, 538), (74, 349, 367, 282), (266, 363, 366, 272), (260, 364, 363, 266), (75, 365, 364, 260), (13, 1, 350, 353), (670, 12, 352, 679), (12, 13, 353, 352), (28, 343, 344, 50), (648, 657, 345, 58), (58, 345, 346, 66), (476, 516, 347, 97), (97, 347, 348, 102), (282, 367, 358, 214), (221, 361, 362, 223), (512, 517, 361, 221), (215, 359, 365, 75), (633, 639, 359, 215), (576, 611, 349, 74), (634, 640, 360, 216), (209, 355, 356, 211), (598, 612, 357, 213), (653, 658, 355, 209), (199, 351, 354, 207), (196, 206, 343, 337), (204, 205, 342, 341), (197, 204, 341, 338), (202, 203, 340, 339), (675, 202, 339, 680), (205, 198, 350, 342), (203, 197, 338, 340), (322, 403, 404, 336), (308, 402, 403, 322), (271, 293, 520, 521), (73, 286, 401, 384), (253, 395, 398, 218), (85, 399, 395, 253), (26, 3, 371, 391), (16, 7, 386, 388), (666, 17, 387, 681), (17, 16, 388, 387), (2, 25, 389, 385), (7, 27, 390, 386), (27, 26, 391, 390), (6, 372, 375, 45), (53, 376, 377, 61), (646, 659, 376, 53), (582, 613, 378, 69), (626, 641, 381, 84), (632, 642, 380, 77), (77, 380, 399, 85), (474, 518, 382, 96), (96, 382, 383, 106), (218, 398, 400, 281), (286, 242, 379, 401), (248, 396, 397, 250), (515, 519, 396, 248), (584, 250, 397, 614), (238, 393, 394, 240), (656, 660, 393, 238), (230, 231, 374, 373), (677, 230, 373, 682), (232, 389, 392, 236), (231, 224, 371, 374), (314, 415, 417, 328), (312, 414, 416, 326), (298, 412, 414, 312), (368, 297, 545, 544), (301, 413, 542, 543), (300, 413, 415, 314), (246, 407, 411, 275), (75, 406, 409, 252), (252, 409, 407, 246), (261, 408, 405, 267), (91, 406, 408, 261), (267, 405, 410, 273), (425, 434, 452, 443), (428, 427, 445, 446), (334, 336, 432, 430), (370, 330, 434, 425), (327, 326, 421, 422), (404, 328, 435, 433), (336, 404, 433, 432), (416, 325, 426, 420), (417, 329, 424, 423), (330, 333, 429, 434), (328, 417, 423, 435), (325, 370, 425, 426), (323, 335, 431, 418), (329, 324, 419, 424), (331, 327, 422, 427), (332, 331, 427, 428), (333, 332, 428, 429), (324, 323, 418, 419), (437, 436, 454, 455), (447, 446, 464, 465), (429, 428, 446, 447), (419, 418, 436, 437), (433, 435, 453, 451), (431, 430, 448, 449), (421, 420, 438, 439), (420, 426, 444, 438), (430, 432, 450, 448), (422, 421, 439, 440), (435, 423, 441, 453), (432, 433, 451, 450), (423, 424, 442, 441), (434, 429, 447, 452), (426, 425, 443, 444), (418, 431, 449, 436), (424, 419, 437, 442), (427, 422, 440, 445), (458, 457, 456, 462, 461, 470, 465, 464, 463), (466, 468, 469, 471, 459, 460, 455, 454, 467), (451, 453, 471, 469), (449, 448, 466, 467), (439, 438, 456, 457), (438, 444, 462, 456), (448, 450, 468, 466), (440, 439, 457, 458), (453, 441, 459, 471), (450, 451, 469, 468), (441, 442, 460, 459), (452, 447, 465, 470), (444, 443, 461, 462), (436, 449, 467, 454), (442, 437, 455, 460), (445, 440, 458, 463), (446, 445, 463, 464), (443, 452, 470, 461), (240, 394, 519, 515), (61, 377, 518, 474), (211, 356, 517, 512), (66, 346, 516, 476), (573, 240, 515, 615), (377, 239, 514, 518), (346, 212, 513, 516), (571, 211, 512, 616), (187, 507, 511, 195), (180, 504, 508, 188), (183, 506, 510, 191), (192, 509, 511, 194), (188, 508, 510, 190), (149, 493, 505, 184), (167, 497, 507, 187), (150, 490, 504, 180), (160, 494, 506, 183), (184, 505, 509, 192), (161, 497, 503, 173), (158, 495, 499, 170), (162, 494, 498, 174), (165, 496, 501, 177), (168, 173, 503, 500), (172, 171, 502, 498), (171, 170, 499, 502), (169, 168, 500, 501), (153, 492, 496, 165), (137, 489, 493, 149), (134, 487, 491, 146), (146, 491, 495, 158), (125, 485, 489, 137), (122, 483, 487, 134), (141, 488, 492, 153), (138, 486, 490, 150), (113, 481, 485, 125), (110, 479, 483, 122), (129, 484, 488, 141), (126, 482, 486, 138), (94, 473, 478, 114), (66, 476, 481, 113), (61, 474, 479, 110), (117, 480, 484, 129), (114, 478, 482, 126), (605, 51, 472, 617), (356, 63, 475, 517), (93, 475, 480, 117), (595, 68, 477, 618), (394, 65, 473, 519), (533, 532, 549, 550), (521, 520, 537, 538), (522, 528, 545, 539), (532, 534, 551, 549), (524, 523, 540, 541), (535, 554, 555, 552), (525, 526, 543, 542), (536, 531, 548, 553), (527, 536, 553, 544), (526, 521, 538, 543), (520, 533, 550, 537), (530, 529, 546, 547), (529, 524, 541, 546), (531, 530, 547, 548), (528, 527, 544, 545), (534, 535, 552, 551), (554, 525, 542, 555), (523, 522, 539, 540), (276, 271, 521, 526), (402, 308, 551, 552), (297, 412, 539, 545), (278, 294, 529, 530), (305, 302, 553, 548), (413, 300, 555, 542), (279, 278, 530, 531), (307, 295, 537, 550), (270, 280, 532, 533), (293, 270, 533, 520), (299, 303, 546, 541), (295, 296, 538, 537), (280, 281, 534, 532), (294, 274, 524, 529), (412, 298, 540, 539), (281, 400, 535, 534), (298, 299, 541, 540), (277, 279, 531, 536), (212, 595, 618, 513), (239, 605, 617, 514), (51, 571, 616, 472), (68, 573, 615, 477), (103, 584, 623), (106, 383, 613, 582), (223, 362, 612, 598), (102, 348, 611, 576), (22, 9, 599, 602), (35, 564, 568, 52), (669, 23, 601, 683), (23, 22, 602, 601), (650, 661, 570, 60), (383, 251, 610, 613), (60, 570, 573, 68), (477, 615, 578, 99), (99, 578, 584, 103), (20, 11, 587, 589), (32, 9, 557, 591), (668, 21, 588, 684), (21, 20, 589, 588), (11, 33, 590, 587), (33, 32, 591, 590), (8, 35, 592, 586), (10, 558, 567, 44), (652, 662, 569, 34), (580, 619, 575, 59), (104, 585, 619, 580), (585, 223, 598, 619), (34, 569, 571, 51), (631, 643, 577, 67), (472, 616, 579, 83), (83, 579, 585, 104), (249, 608, 609, 251), (220, 596, 597, 222), (514, 617, 608, 249), (513, 618, 596, 220), (635, 644, 607, 243), (384, 614, 581, 73), (348, 222, 597, 611), (100, 107, 583, 572), (101, 106, 582, 574), (210, 594, 595, 212), (105, 101, 574, 581), (362, 100, 572, 612), (610, 620, 606, 241), (251, 609, 620, 610), (609, 104, 580, 620), (107, 102, 576, 583), (655, 663, 604, 237), (237, 604, 605, 239), (225, 600, 603, 235), (654, 664, 594, 210), (206, 592, 593, 208), (233, 234, 566, 565), (227, 233, 565, 559), (226, 232, 564, 556), (228, 229, 563, 562), (678, 228, 562, 685), (200, 201, 561, 560), (676, 200, 560, 686), (201, 198, 557, 561), (229, 227, 559, 563), (234, 224, 599, 566), (241, 606, 644, 635), (621, 622, 103, 283), (358, 621, 283, 76), (622, 597, 103), (623, 584, 614, 384), (623, 624, 283, 103), (624, 379, 76, 283), (59, 575, 643, 631), (69, 378, 642, 632), (76, 379, 641, 626), (214, 358, 640, 634), (213, 357, 639, 633), (242, 286, 638, 636), (74, 282, 637, 625), (379, 242, 636, 641), (378, 241, 635, 642), (282, 214, 634, 637), (575, 213, 633, 643), (72, 69, 632, 630), (70, 74, 625, 628), (606, 59, 631, 644), (357, 71, 627, 639), (71, 70, 628, 627), (358, 76, 626, 640), (286, 73, 629, 638), (73, 72, 630, 629), (208, 593, 664, 654), (235, 603, 663, 655), (44, 567, 662, 652), (52, 568, 661, 650), (236, 392, 660, 656), (45, 375, 659, 646), (207, 354, 658, 653), (50, 344, 657, 648), (568, 236, 656, 661), (375, 235, 655, 659), (344, 208, 654, 657), (567, 207, 653, 662), (603, 44, 652, 663), (354, 47, 649, 658), (49, 48, 645, 651), (392, 49, 651, 660), (46, 50, 648, 647), (48, 45, 646, 645), (47, 46, 647, 649), (593, 52, 650, 664), (196, 676, 686, 586), (38, 19, 18), (17, 43, 16), (225, 678, 685, 600), (10, 668, 684, 558), (8, 669, 683, 556), (226, 677, 682, 385), (6, 666, 681, 372), (199, 675, 680, 351), (0, 670, 679, 337), (372, 681, 678, 225), (556, 683, 677, 226), (337, 679, 676, 196), (558, 684, 675, 199), (29, 673, 674, 28), (4, 667, 673, 29), (25, 671, 672, 24), (2, 665, 671, 25), (385, 682, 665, 2), (24, 672, 666, 6), (351, 680, 667, 4), (28, 674, 670, 0), (600, 685, 668, 10), (586, 686, 669, 8), (41, 42, 43), (666, 41, 17), (39, 37, 36), (36, 667, 19)])
me_cube_001.polygons.foreach_set('material_index', [4, 4, 4, 4, 0, 4, 4, 0, 4, 4, 0, 0, 4, 4, 0, 0, 4, 4, 0, 4, 0, 0, 0, 0, 0, 0, 4, 4, 0, 0, 0, 0, 4, 4, 4, 4, 0, 0, 4, 4, 4, 4, 2, 1, 1, 1, 0, 0, 0, 0, 1, 1, 1, 1, 1, 1, 1, 1, 1, 1, 1, 1, 2, 1, 1, 1, 2, 2, 2, 2, 1, 1, 1, 1, 4, 4, 4, 4, 2, 2, 2, 2, 4, 4, 4, 4, 4, 4, 4, 4, 1, 2, 2, 2, 2, 1, 1, 2, 1, 2, 1, 1, 1, 1, 1, 1, 2, 1, 1, 2, 2, 2, 3, 2, 2, 2, 2, 2, 2, 2, 2, 2, 2, 2, 2, 2, 2, 2, 2, 2, 2, 2, 2, 2, 2, 2, 2, 2, 2, 2, 2, 2, 2, 2, 0, 0, 0, 0, 2, 2, 2, 2, 2, 2, 2, 2, 0, 0, 0, 0, 0, 0, 0, 0, 0, 0, 0, 0, 0, 0, 0, 0, 0, 0, 0, 0, 0, 0, 0, 0, 0, 0, 0, 0, 0, 0, 0, 0, 0, 0, 0, 0, 0, 0, 0, 0, 1, 1, 1, 1, 4, 4, 4, 2, 4, 2, 1, 1, 1, 1, 0, 1, 0, 0, 4, 4, 4, 4, 0, 0, 4, 4, 4, 1, 1, 1, 1, 4, 4, 4, 4, 2, 2, 1, 1, 1, 1, 1, 0, 4, 4, 0, 0, 0, 4, 4, 4, 4, 0, 4, 4, 4, 4, 4, 4, 4, 4, 4, 4, 4, 4, 4, 4, 4, 4, 4, 4, 4, 6, 1, 4, 4, 4, 4, 4, 4, 4, 4, 4, 4, 4, 4, 4, 4, 4, 2, 4, 4, 1, 1, 4, 2, 6, 6, 6, 6, 1, 1, 1, 6, 1, 6, 1, 6, 6, 6, 6, 6, 6, 6, 6, 6, 6, 6, 6, 6, 6, 6, 6, 6, 6, 6, 6, 6, 6, 6, 6, 6, 6, 6, 6, 6, 6, 6, 6, 6, 1, 1, 4, 4, 4, 4, 0, 0, 0, 1, 1, 1, 1, 1, 1, 1, 4, 2, 1, 2, 1, 1, 1, 0, 0, 4, 4, 4, 4, 4, 4, 6, 6, 6, 1, 4, 4, 4, 4, 4, 4, 0, 4, 4, 0, 1, 1, 1, 2, 2, 4, 1, 1, 4, 1, 1, 1, 1, 1, 1, 0, 0, 0, 4, 6, 6, 6, 1, 1, 6, 4, 4, 4, 4, 4, 4, 6, 6, 6, 6, 6, 6, 6, 6, 6, 6, 6, 6, 6, 6, 6, 6, 6, 6, 6, 6, 6, 6, 6, 6, 6, 6, 6, 6, 6, 6, 6, 6, 6, 6, 6, 6, 6, 6, 6, 6, 6, 6, 6, 6, 6, 6, 6, 6, 6, 6, 6, 6, 6, 6, 1, 1, 1, 1, 1, 1, 1, 1, 0, 0, 0, 0, 0, 0, 0, 0, 0, 0, 0, 0, 0, 0, 0, 0, 0, 0, 0, 2, 2, 0, 2, 2, 2, 2, 2, 2, 2, 2, 2, 2, 2, 2, 2, 1, 1, 2, 2, 1, 6, 6, 6, 6, 6, 6, 6, 6, 6, 6, 6, 6, 6, 6, 6, 6, 6, 6, 6, 1, 1, 6, 1, 1, 6, 1, 6, 6, 1, 1, 6, 6, 1, 6, 1, 6, 1, 1, 1, 2, 2, 1, 1, 1, 4, 0, 0, 0, 2, 1, 2, 2, 2, 4, 4, 4, 4, 4, 4, 0, 0, 1, 1, 1, 1, 1, 2, 1, 1, 1, 1, 1, 1, 2, 1, 1, 1, 1, 1, 1, 1, 1, 1, 1, 1, 1, 1, 0, 1, 0, 4, 4, 0, 4, 4, 0, 0, 4, 4, 4, 1, 2, 2, 2, 1, 2, 2, 1, 1, 2, 1, 1, 1, 1, 1, 1, 1, 1, 1, 1, 1, 1, 1, 2, 1, 1, 2, 2, 2, 2, 2, 2, 2, 2, 2, 2, 2, 2, 2, 2, 2, 2, 2, 2, 2, 2, 0, 4, 4, 0, 0, 0, 0, 0, 0, 0, 0, 0, 0, 0, 0, 0, 0, 0, 0, 0, 0, 0, 0, 0, 4, 4, 0, 4])
_uv = me_cube_001.uv_layers.new(name='UVMap')
_uv.uv.foreach_set('vector', [0.5417, 0.2188, 0.625, 0.2188, 0.625, 0.25, 0.5417, 0.25, 0.5417, 0.4167, 0.625, 0.4167, 0.625, 0.5, 0.5417, 0.5, 0.5417, 0.7188, 0.625, 0.7188, 0.625, 0.75, 0.5417, 0.75, 0.5417, 0.9167, 0.625, 0.9167, 0.625, 1.0, 0.5417, 1.0, 0.2083, 0.5312, 0.2083, 0.5, 0.2083, 0.5, 0.2083, 0.5312, 0.7917, 0.7188, 0.875, 0.7188, 0.875, 0.75, 0.7917, 0.75, 0.7917, 0.5938, 0.875, 0.5938, 0.875, 0.625, 0.7917, 0.625, 0.375, 0.75, 0.375, 0.8333, 0.375, 0.8333, 0.375, 0.75, 0.5417, 0.5938, 0.625, 0.5938, 0.625, 0.625, 0.5417, 0.625, 0.5417, 0.09375, 0.625, 0.09375, 0.625, 0.125, 0.5417, 0.125, 0.4167, 0.09375, 0.4583, 0.09375, 0.4583, 0.125, 0.4167, 0.125, 0.4583, 0.09375, 0.5417, 0.09375, 0.5417, 0.125, 0.4583, 0.125, 0.4167, 0.5938, 0.4583, 0.5938, 0.4583, 0.625, 0.4167, 0.625, 0.4583, 0.5938, 0.5417, 0.5938, 0.5417, 0.625, 0.4583, 0.625, 0.4167, 0.9167, 0.4583, 0.9167, 0.4583, 1.0, 0.4167, 1.0, 0.4583, 0.9167, 0.5417, 0.9167, 0.5417, 1.0, 0.4583, 1.0, 0.4167, 0.7187, 0.4583, 0.7188, 0.4583, 0.75, 0.4167, 0.75, 0.4583, 0.7188, 0.5417, 0.7188, 0.5417, 0.75, 0.4583, 0.75, 0.4167, 0.4167, 0.4583, 0.4167, 0.4167, 0.5, 0.4583, 0.4167, 0.5417, 0.4167, 0.4583, 0.5, 0.4167, 0.2188, 0.4583, 0.2188, 0.4583, 0.25, 0.4167, 0.25, 0.4583, 0.2188, 0.5417, 0.2188, 0.5417, 0.25, 0.4583, 0.25, 0.4583, 0.25, 0.5417, 0.25, 0.5417, 0.3333, 0.4583, 0.3333, 0.4583, 0.3333, 0.5417, 0.3333, 0.4583, 0.4167, 0.4167, 0.25, 0.4583, 0.25, 0.4583, 0.3333, 0.4167, 0.3333, 0.4167, 0.3333, 0.4583, 0.3333, 0.4583, 0.4167, 0.4167, 0.4167, 0.4583, 0.75, 0.5417, 0.8333, 0.4583, 0.8333, 0.4583, 0.8333, 0.5417, 0.8333, 0.5417, 0.9167, 0.4167, 0.75, 0.4583, 0.8333, 0.4167, 0.8333, 0.4167, 0.8333, 0.4583, 0.8333, 0.4583, 0.9167, 0.4167, 0.9167, 0.125, 0.5938, 0.2083, 0.5938, 0.2083, 0.625, 0.125, 0.625, 0.375, 0.3333, 0.375, 0.4167, 0.375, 0.4167, 0.375, 0.3333, 0.625, 0.5938, 0.7083, 0.5938, 0.7083, 0.625, 0.625, 0.625, 0.7083, 0.5938, 0.7917, 0.5938, 0.7917, 0.625, 0.7083, 0.625, 0.625, 0.7188, 0.7083, 0.7188, 0.7083, 0.75, 0.625, 0.75, 0.7083, 0.7188, 0.7917, 0.7188, 0.7917, 0.75, 0.7083, 0.75, 0.125, 0.7187, 0.2083, 0.7188, 0.2083, 0.75, 0.125, 0.75, 0.2083, 0.6562, 0.2083, 0.625, 0.2083, 0.625, 0.2083, 0.6562, 0.5417, 0.75, 0.625, 0.75, 0.625, 0.8333, 0.5417, 0.8333, 0.5417, 0.8333, 0.625, 0.8333, 0.625, 0.9167, 0.5417, 0.9167, 0.5417, 0.25, 0.625, 0.25, 0.625, 0.3333, 0.5417, 0.3333, 0.5417, 0.3333, 0.625, 0.3333, 0.625, 0.4167, 0.5417, 0.4167, 0.2083, 0.6562, 0.2083, 0.625, 0.2083, 0.625, 0.2083, 0.6562, 0.375, 0.75, 0.375, 0.8333, 0.375, 0.8333, 0.375, 0.75, 0.375, 0.4167, 0.375, 0.5, 0.375, 0.5, 0.375, 0.4167, 0.375, 0.8333, 0.375, 0.9167, 0.375, 0.9167, 0.375, 0.8333, 0.375, 0.4167, 0.375, 0.5, 0.375, 0.5, 0.375, 0.4167, 0.375, 0.5938, 0.375, 0.625, 0.375, 0.625, 0.375, 0.5938, 0.375, 0.8333, 0.375, 0.9167, 0.375, 0.9167, 0.375, 0.8333, 0.375, 0.7187, 0.375, 0.75, 0.375, 0.75, 0.375, 0.7187, 0.375, 0.75, 0.375, 0.8333, 0.375, 0.8333, 0.375, 0.75, 0.375, 0.4167, 0.375, 0.5, 0.375, 0.5, 0.375, 0.4167, 0.375, 0.8333, 0.375, 0.9167, 0.375, 0.9167, 0.375, 0.8333, 0.375, 0.5938, 0.375, 0.625, 0.375, 0.625, 0.375, 0.5938, 0.2083, 0.5312, 0.2083, 0.5, 0.2083, 0.5, 0.2083, 0.5312, 0.375, 0.3333, 0.375, 0.4167, 0.375, 0.4167, 0.375, 0.3333, 0.375, 0.7187, 0.375, 0.75, 0.375, 0.75, 0.375, 0.7188, 0.375, 0.5938, 0.375, 0.625, 0.375, 0.625, 0.375, 0.5938, 0.375, 0.8333, 0.375, 0.9167, 0.375, 0.9167, 0.375, 0.8333, 0.375, 0.5938, 0.375, 0.625, 0.375, 0.625, 0.375, 0.5938, 0.375, 0.7188, 0.375, 0.75, 0.375, 0.75, 0.375, 0.7188, 0.375, 0.3333, 0.375, 0.4167, 0.375, 0.4167, 0.375, 0.3333, 0.2083, 0.6562, 0.2083, 0.625, 0.2083, 0.625, 0.2083, 0.6563, 0.2083, 0.5312, 0.2083, 0.5, 0.2083, 0.5, 0.2083, 0.5312, 0.375, 0.3333, 0.375, 0.4167, 0.375, 0.4167, 0.375, 0.3333, 0.375, 0.7188, 0.375, 0.75, 0.375, 0.75, 0.375, 0.7188, 0.375, 0.3333, 0.375, 0.4167, 0.375, 0.4167, 0.375, 0.3333, 0.2083, 0.5313, 0.2083, 0.5, 0.2083, 0.5, 0.2083, 0.5312, 0.2083, 0.6563, 0.2083, 0.625, 0.2083, 0.625, 0.2083, 0.6563, 0.375, 0.75, 0.375, 0.8333, 0.375, 0.8333, 0.375, 0.75, 0.375, 0.4167, 0.375, 0.5, 0.375, 0.5, 0.375, 0.4167, 0.375, 0.75, 0.375, 0.8333, 0.375, 0.8333, 0.375, 0.75, 0.2083, 0.7031, 0.2083, 0.6562, 0.2083, 0.6587, 0.2083, 0.6875, 0.2083, 0.5469, 0.2083, 0.5312, 0.2083, 0.5, 0.2083, 0.5, 0.2083, 0.6875, 0.2083, 0.6563, 0.2083, 0.625, 0.2083, 0.6875, 0.375, 0.75, 0.375, 0.8333, 0.375, 0.8333, 0.375, 0.75, 0.375, 0.4167, 0.375, 0.5, 0.375, 0.5, 0.375, 0.4167, 0.375, 0.8333, 0.375, 0.9167, 0.375, 0.9167, 0.375, 0.8333, 0.375, 0.7188, 0.375, 0.75, 0.375, 0.75, 0.375, 0.7188, 0.375, 0.5937, 0.375, 0.625, 0.375, 0.625, 0.375, 0.5938, 0.375, 0.8333, 0.375, 0.9167, 0.375, 0.9167, 0.375, 0.8333, 0.375, 0.4167, 0.375, 0.5, 0.375, 0.5, 0.375, 0.4167, 0.375, 0.8333, 0.375, 0.9167, 0.375, 0.9167, 0.375, 0.8333, 0.3333, 0.6875, 0.375, 0.6875, 0.375, 0.6875, 0.3333, 0.6875, 0.375, 0.4167, 0.375, 0.5, 0.375, 0.5, 0.375, 0.4167, 0.3333, 0.6875, 0.375, 0.6875, 0.375, 0.6875, 0.3333, 0.6875, 0.2083, 0.5312, 0.2083, 0.5, 0.2083, 0.5, 0.2083, 0.5312, 0.375, 0.3333, 0.375, 0.4167, 0.375, 0.4167, 0.375, 0.3333, 0.375, 0.7188, 0.375, 0.75, 0.375, 0.75, 0.375, 0.7188, 0.375, 0.5625, 0.375, 0.5938, 0.375, 0.625, 0.375, 0.5625, 0.2083, 0.5312, 0.2083, 0.5, 0.2083, 0.5, 0.2083, 0.5312, 0.2083, 0.6562, 0.2083, 0.625, 0.2083, 0.625, 0.2083, 0.6562, 0.375, 0.3333, 0.375, 0.4167, 0.375, 0.4167, 0.375, 0.3333, 0.375, 0.75, 0.375, 0.75, 0.375, 0.75, 0.375, 0.75, 0.375, 0.5, 0.375, 0.4167, 0.375, 0.4167, 0.375, 0.5, 0.375, 0.7187, 0.375, 0.75, 0.375, 0.75, 0.375, 0.7187, 0.375, 0.5938, 0.375, 0.625, 0.375, 0.625, 0.375, 0.5938, 0.375, 0.4167, 0.375, 0.5, 0.375, 0.5, 0.375, 0.4167, 0.2083, 0.5312, 0.2083, 0.5, 0.2083, 0.5, 0.2083, 0.5312, 0.2083, 0.6562, 0.2083, 0.625, 0.2083, 0.625, 0.2083, 0.6562, 0.375, 0.75, 0.375, 0.8333, 0.375, 0.8333, 0.375, 0.75, 0.375, 0.4167, 0.375, 0.5, 0.375, 0.5, 0.375, 0.4167, 0.375, 0.3333, 0.375, 0.4167, 0.375, 0.4167, 0.375, 0.3333, 0.375, 0.7187, 0.375, 0.75, 0.375, 0.75, 0.375, 0.7188, 0.375, 0.5938, 0.375, 0.625, 0.375, 0.625, 0.375, 0.5938, 0.375, 0.8333, 0.375, 0.9167, 0.375, 0.9167, 0.375, 0.8333, 0.375, 0.4167, 0.375, 0.5, 0.375, 0.5, 0.375, 0.4167, 0.2083, 0.5781, 0.2083, 0.5938, 0.2083, 0.5927, 0.2083, 0.6719, 0.2083, 0.6573, 0.2083, 0.6562, 0.375, 0.5, 0.375, 0.4167, 0.375, 0.4167, 0.375, 0.5, 0.2083, 0.5, 0.2083, 0.5, 0.2083, 0.5, 0.2083, 0.5, 0.375, 0.75, 0.375, 0.75, 0.375, 0.75, 0.375, 0.75, 0.375, 0.9167, 0.375, 0.8333, 0.375, 0.8333, 0.375, 0.9167, 0.375, 0.5, 0.375, 0.5, 0.375, 0.5, 0.375, 0.5, 0.375, 0.75, 0.375, 0.8333, 0.375, 0.8333, 0.375, 0.75, 0.2083, 0.75, 0.2083, 0.75, 0.2083, 0.75, 0.2083, 0.75, 0.375, 0.4167, 0.375, 0.3333, 0.375, 0.3333, 0.375, 0.4167, 0.375, 0.8333, 0.375, 0.9167, 0.375, 0.9167, 0.375, 0.8333, 0.2083, 0.5, 0.2083, 0.5, 0.2083, 0.5, 0.2083, 0.5, 0.375, 0.8333, 0.375, 0.75, 0.375, 0.75, 0.375, 0.8333, 0.375, 0.5, 0.375, 0.4167, 0.375, 0.4167, 0.375, 0.5, 0.2083, 0.5, 0.2083, 0.5, 0.2083, 0.5, 0.2083, 0.5, 0.375, 0.75, 0.375, 0.75, 0.375, 0.75, 0.375, 0.75, 0.375, 0.75, 0.375, 0.8333, 0.375, 0.8333, 0.375, 0.75, 0.375, 0.5, 0.375, 0.5, 0.375, 0.5, 0.375, 0.5, 0.375, 0.4167, 0.375, 0.3333, 0.375, 0.3333, 0.375, 0.4167, 0.375, 0.3333, 0.375, 0.4167, 0.375, 0.4167, 0.375, 0.3333, 0.2083, 0.75, 0.2083, 0.75, 0.2083, 0.75, 0.2083, 0.75, 0.375, 0.9167, 0.375, 0.8333, 0.375, 0.8333, 0.375, 0.9167, 0.375, 0.8333, 0.375, 0.9167, 0.375, 0.9167, 0.375, 0.8333, 0.375, 0.8333, 0.375, 0.75, 0.375, 0.75, 0.375, 0.8333, 0.375, 0.75, 0.375, 0.8333, 0.375, 0.8333, 0.375, 0.75, 0.2083, 0.5, 0.2083, 0.5, 0.2083, 0.5, 0.2083, 0.5, 0.375, 0.75, 0.375, 0.75, 0.375, 0.75, 0.375, 0.75, 0.375, 0.75, 0.375, 0.8333, 0.375, 0.8333, 0.375, 0.75, 0.375, 0.8333, 0.375, 0.75, 0.375, 0.75, 0.375, 0.8333, 0.375, 0.4167, 0.375, 0.5, 0.375, 0.5, 0.375, 0.4167, 0.375, 0.5, 0.375, 0.5, 0.375, 0.5, 0.375, 0.5, 0.375, 0.4167, 0.375, 0.3333, 0.375, 0.3333, 0.375, 0.4167, 0.375, 0.3333, 0.375, 0.4167, 0.375, 0.4167, 0.375, 0.3333, 0.2083, 0.75, 0.2083, 0.75, 0.2083, 0.75, 0.2083, 0.75, 0.375, 0.9167, 0.375, 0.8333, 0.375, 0.8333, 0.375, 0.9167, 0.375, 0.8333, 0.375, 0.9167, 0.375, 0.9167, 0.375, 0.8333, 0.375, 0.8333, 0.375, 0.75, 0.375, 0.75, 0.375, 0.8333, 0.375, 0.5, 0.375, 0.5, 0.375, 0.5, 0.375, 0.5, 0.375, 0.4167, 0.375, 0.5, 0.375, 0.5, 0.375, 0.4167, 0.375, 0.5, 0.375, 0.4167, 0.375, 0.4167, 0.375, 0.5, 0.375, 0.3333, 0.375, 0.3333, 0.375, 0.3333, 0.375, 0.3333, 0.375, 0.5, 0.375, 0.4167, 0.375, 0.4167, 0.375, 0.5, 0.375, 0.4167, 0.375, 0.5, 0.375, 0.5, 0.375, 0.4167, 0.375, 0.5, 0.375, 0.5, 0.375, 0.5, 0.375, 0.5, 0.375, 0.4167, 0.375, 0.3333, 0.375, 0.3333, 0.375, 0.4167, 0.375, 0.3333, 0.375, 0.4167, 0.375, 0.4167, 0.375, 0.3333, 0.2083, 0.75, 0.2083, 0.75, 0.2083, 0.75, 0.2083, 0.75, 0.375, 0.9167, 0.375, 0.8333, 0.375, 0.8333, 0.375, 0.9167, 0.375, 0.8333, 0.375, 0.9167, 0.375, 0.9167, 0.375, 0.8333, 0.375, 0.75, 0.375, 0.8333, 0.375, 0.8333, 0.375, 0.75, 0.375, 0.8333, 0.375, 0.75, 0.375, 0.75, 0.375, 0.8333, 0.375, 0.8333, 0.375, 0.9167, 0.375, 0.9167, 0.375, 0.8333, 0.375, 0.9167, 0.375, 0.8333, 0.375, 0.8333, 0.375, 0.9167, 0.375, 0.4167, 0.375, 0.3333, 0.375, 0.3333, 0.375, 0.4167, 0.375, 0.3333, 0.375, 0.4167, 0.375, 0.4167, 0.375, 0.3333, 0.375, 0.9167, 0.375, 0.9167, 0.375, 0.9167, 0.375, 0.9167, 0.375, 0.9167, 0.375, 0.8333, 0.375, 0.8333, 0.375, 0.9167, 0.375, 0.8333, 0.375, 0.9167, 0.375, 0.9167, 0.375, 0.8333, 0.375, 0.8333, 0.375, 0.75, 0.375, 0.75, 0.375, 0.8333, 0.375, 0.75, 0.375, 0.8333, 0.375, 0.8333, 0.375, 0.75, 0.375, 0.75, 0.375, 0.75, 0.375, 0.75, 0.375, 0.75, 0.375, 0.75, 0.375, 0.8333, 0.375, 0.8333, 0.375, 0.75, 0.375, 0.4167, 0.375, 0.5, 0.375, 0.5, 0.375, 0.4167, 0.375, 0.3333, 0.375, 0.4167, 0.375, 0.4167, 0.375, 0.3333, 0.375, 0.8333, 0.375, 0.9167, 0.375, 0.9167, 0.375, 0.8333, 0.375, 0.75, 0.375, 0.75, 0.375, 0.75, 0.375, 0.75, 0.2083, 0.5, 0.2083, 0.5, 0.2083, 0.5, 0.2083, 0.5, 0.375, 0.5, 0.375, 0.4167, 0.375, 0.4167, 0.375, 0.5, 0.375, 0.4167, 0.375, 0.5, 0.375, 0.5, 0.375, 0.4167, 0.375, 0.5, 0.375, 0.5, 0.375, 0.5, 0.375, 0.5, 0.375, 0.4167, 0.375, 0.3333, 0.375, 0.3333, 0.375, 0.4167, 0.375, 0.3333, 0.375, 0.4167, 0.375, 0.4167, 0.375, 0.3333, 0.2083, 0.75, 0.2083, 0.75, 0.2083, 0.75, 0.2083, 0.75, 0.375, 0.3333, 0.375, 0.3333, 0.375, 0.3333, 0.375, 0.3333, 0.2083, 0.75, 0.2083, 0.75, 0.2083, 0.75, 0.2083, 0.75, 0.2083, 0.5, 0.2083, 0.5, 0.2083, 0.5, 0.2083, 0.5, 0.375, 0.3333, 0.375, 0.3333, 0.375, 0.3333, 0.375, 0.3333, 0.2083, 0.5, 0.2083, 0.5, 0.2083, 0.5, 0.2083, 0.5, 0.2083, 0.75, 0.2083, 0.75, 0.2083, 0.75, 0.2083, 0.75, 0.375, 0.9167, 0.375, 0.9167, 0.375, 0.9167, 0.375, 0.9167, 0.2083, 0.75, 0.2083, 0.75, 0.2083, 0.75, 0.2083, 0.75, 0.2083, 0.5, 0.2083, 0.5, 0.2083, 0.5, 0.2083, 0.5, 0.2083, 0.75, 0.2083, 0.75, 0.2083, 0.75, 0.2083, 0.75, 0.375, 0.9167, 0.375, 0.9167, 0.375, 0.9167, 0.375, 0.9167, 0.2083, 0.5, 0.2083, 0.5, 0.2083, 0.5, 0.2083, 0.5, 0.375, 0.3333, 0.375, 0.3333, 0.375, 0.3333, 0.375, 0.3333, 0.2083, 0.5, 0.2083, 0.5, 0.2083, 0.5, 0.2083, 0.5, 0.375, 0.9167, 0.375, 0.9167, 0.375, 0.9167, 0.375, 0.9167, 0.2083, 0.75, 0.2083, 0.75, 0.2083, 0.75, 0.2083, 0.75, 0.375, 0.6562, 0.375, 0.6875, 0.375, 0.6875, 0.375, 0.6562, 0.2083, 0.7187, 0.2083, 0.6875, 0.2083, 0.6875, 0.2083, 0.7187, 0.375, 0.6562, 0.375, 0.6875, 0.375, 0.6875, 0.375, 0.6562, 0.2083, 0.7188, 0.2083, 0.6875, 0.2083, 0.6875, 0.2083, 0.7187, 0.375, 0.625, 0.375, 0.6562, 0.375, 0.6875, 0.375, 0.625, 0.2083, 0.7188, 0.2083, 0.6875, 0.2083, 0.6875, 0.2083, 0.7188, 0.375, 0.5312, 0.375, 0.5625, 0.375, 0.5625, 0.375, 0.5313, 0.375, 0.6562, 0.375, 0.6875, 0.375, 0.6875, 0.375, 0.6562, 0.2083, 0.7188, 0.2083, 0.6875, 0.2083, 0.6875, 0.2083, 0.7188, 0.2083, 0.7188, 0.2083, 0.6875, 0.2083, 0.6875, 0.2083, 0.7188, 0.375, 0.6562, 0.375, 0.6875, 0.375, 0.6875, 0.375, 0.6562, 0.2083, 0.7188, 0.2083, 0.6875, 0.2083, 0.6875, 0.2083, 0.7188, 0.375, 0.6562, 0.375, 0.6875, 0.375, 0.6875, 0.375, 0.6562, 0.375, 0.6562, 0.375, 0.6875, 0.375, 0.6875, 0.375, 0.6562, 0.375, 0.6562, 0.375, 0.6875, 0.375, 0.6875, 0.375, 0.6562, 0.2083, 0.7187, 0.2083, 0.6875, 0.2083, 0.6875, 0.2083, 0.7188, 0.2083, 0.7188, 0.2083, 0.6875, 0.2083, 0.6875, 0.2083, 0.7188, 0.125, 0.6562, 0.2083, 0.6562, 0.2083, 0.6875, 0.125, 0.6875, 0.7083, 0.6562, 0.7917, 0.6562, 0.7917, 0.6875, 0.7083, 0.6875, 0.625, 0.6563, 0.7083, 0.6562, 0.7083, 0.6875, 0.625, 0.6875, 0.4583, 0.6562, 0.5417, 0.6562, 0.5417, 0.6875, 0.4583, 0.6875, 0.4167, 0.6562, 0.4583, 0.6562, 0.4583, 0.6875, 0.4167, 0.6875, 0.4583, 0.03125, 0.5417, 0.03125, 0.5417, 0.0625, 0.4583, 0.0625, 0.4167, 0.03125, 0.4583, 0.03125, 0.4583, 0.0625, 0.4167, 0.0625, 0.5417, 0.03125, 0.625, 0.03125, 0.625, 0.0625, 0.5417, 0.0625, 0.7917, 0.6562, 0.875, 0.6562, 0.875, 0.6875, 0.7917, 0.6875, 0.5417, 0.6562, 0.625, 0.6563, 0.625, 0.6875, 0.5417, 0.6875, 0.375, 0.5312, 0.375, 0.5625, 0.375, 0.5625, 0.375, 0.5313, 0.2083, 0.5938, 0.2083, 0.5625, 0.2083, 0.5625, 0.2083, 0.5938, 0.375, 0.5312, 0.375, 0.5625, 0.375, 0.5625, 0.375, 0.5312, 0.2083, 0.5938, 0.2083, 0.5625, 0.2083, 0.5625, 0.2083, 0.5938, 0.375, 0.5312, 0.375, 0.5625, 0.375, 0.5625, 0.375, 0.5312, 0.2083, 0.625, 0.2083, 0.5938, 0.2083, 0.5625, 0.2083, 0.625, 0.3333, 0.6875, 0.375, 0.6875, 0.375, 0.6875, 0.3333, 0.6875, 0.3333, 0.5625, 0.2917, 0.5625, 0.2917, 0.5625, 0.3333, 0.5625, 0.375, 0.5312, 0.375, 0.5625, 0.375, 0.5625, 0.375, 0.5312, 0.2083, 0.5938, 0.2083, 0.5625, 0.2083, 0.5625, 0.2083, 0.5938, 0.2083, 0.5938, 0.2083, 0.5625, 0.2083, 0.5625, 0.2083, 0.5938, 0.375, 0.5312, 0.375, 0.5625, 0.375, 0.5625, 0.375, 0.5312, 0.375, 0.5313, 0.375, 0.5625, 0.375, 0.5625, 0.375, 0.5312, 0.2083, 0.5938, 0.2083, 0.5625, 0.2083, 0.5625, 0.2083, 0.5938, 0.375, 0.5312, 0.375, 0.5625, 0.375, 0.5625, 0.375, 0.5312, 0.375, 0.5312, 0.375, 0.5625, 0.375, 0.5625, 0.375, 0.5312, 0.7083, 0.5312, 0.7917, 0.5312, 0.7917, 0.5625, 0.7083, 0.5625, 0.625, 0.5312, 0.7083, 0.5312, 0.7083, 0.5625, 0.625, 0.5625, 0.125, 0.5312, 0.2083, 0.5312, 0.2083, 0.5625, 0.125, 0.5625, 0.4583, 0.1562, 0.5417, 0.1562, 0.5417, 0.1875, 0.4583, 0.1875, 0.4167, 0.1562, 0.4583, 0.1562, 0.4583, 0.1875, 0.4167, 0.1875, 0.4583, 0.5312, 0.5417, 0.5312, 0.5417, 0.5625, 0.4583, 0.5625, 0.4167, 0.5312, 0.4583, 0.5312, 0.4583, 0.5625, 0.4167, 0.5625, 0.5417, 0.5312, 0.625, 0.5312, 0.625, 0.5625, 0.5417, 0.5625, 0.7917, 0.5312, 0.875, 0.5312, 0.875, 0.5625, 0.7917, 0.5625, 0.2083, 0.5938, 0.2083, 0.5625, 0.2083, 0.5625, 0.2083, 0.5938, 0.5417, 0.1562, 0.625, 0.1562, 0.625, 0.1875, 0.5417, 0.1875, 0.375, 0.75, 0.375, 0.8333, 0.375, 0.8333, 0.375, 0.75, 0.2917, 0.5625, 0.2083, 0.5625, 0.2083, 0.5625, 0.2917, 0.5625, 0.375, 0.7188, 0.375, 0.75, 0.375, 0.75, 0.375, 0.7188, 0.375, 0.4167, 0.375, 0.5, 0.375, 0.5, 0.375, 0.4167, 0.3333, 0.5625, 0.2917, 0.5625, 0.2917, 0.5625, 0.3333, 0.5625, 0.2083, 0.7188, 0.2083, 0.6875, 0.2083, 0.6875, 0.2083, 0.7188, 0.375, 0.5312, 0.375, 0.5625, 0.375, 0.5625, 0.375, 0.5312, 0.2083, 0.5312, 0.2083, 0.5, 0.2083, 0.5, 0.2083, 0.5312, 0.375, 0.3333, 0.375, 0.4167, 0.375, 0.4167, 0.375, 0.3333, 0.2083, 0.6875, 0.2917, 0.6875, 0.2917, 0.6875, 0.2083, 0.6875, 0.2083, 0.5312, 0.2083, 0.5, 0.2083, 0.5, 0.2083, 0.5312, 0.375, 0.7188, 0.375, 0.75, 0.375, 0.75, 0.375, 0.7187, 0.375, 0.3333, 0.375, 0.4167, 0.375, 0.4167, 0.375, 0.3333, 0.2917, 0.5625, 0.2083, 0.5625, 0.2083, 0.5625, 0.2917, 0.5625, 0.375, 0.75, 0.375, 0.8333, 0.375, 0.8333, 0.375, 0.75, 0.2083, 0.6875, 0.2917, 0.6875, 0.2917, 0.6875, 0.2083, 0.6875, 0.375, 0.8333, 0.375, 0.9167, 0.375, 0.9167, 0.375, 0.8333, 0.375, 0.5312, 0.375, 0.5625, 0.375, 0.5625, 0.375, 0.5312, 0.375, 0.5625, 0.3333, 0.5625, 0.3333, 0.5625, 0.375, 0.5625, 0.375, 0.5, 0.375, 0.4167, 0.375, 0.4167, 0.375, 0.5, 0.375, 0.3333, 0.375, 0.4167, 0.375, 0.4167, 0.375, 0.3333, 0.2083, 0.6875, 0.2917, 0.6875, 0.2917, 0.6875, 0.2083, 0.6875, 0.2083, 0.7188, 0.2083, 0.6875, 0.2083, 0.6875, 0.2083, 0.7188, 0.375, 0.7187, 0.375, 0.75, 0.375, 0.75, 0.375, 0.7188, 0.3333, 0.5625, 0.2917, 0.5625, 0.2917, 0.5625, 0.3333, 0.5625, 0.2083, 0.5312, 0.2083, 0.5, 0.2083, 0.5, 0.2083, 0.5312, 0.375, 0.8333, 0.375, 0.9167, 0.375, 0.9167, 0.375, 0.8333, 0.2917, 0.5625, 0.2083, 0.5625, 0.2083, 0.5625, 0.2917, 0.5625, 0.375, 0.75, 0.375, 0.8333, 0.375, 0.8333, 0.375, 0.75, 0.375, 0.4167, 0.375, 0.5, 0.375, 0.5, 0.375, 0.4167, 0.2083, 0.5625, 0.2083, 0.5312, 0.2083, 0.5312, 0.2083, 0.5625, 0.2083, 0.75, 0.2083, 0.7188, 0.2083, 0.7188, 0.2083, 0.75, 0.2083, 0.5625, 0.2083, 0.5312, 0.2083, 0.5312, 0.2083, 0.5625, 0.2083, 0.5625, 0.2083, 0.5312, 0.2083, 0.5312, 0.2083, 0.5625, 0.2083, 0.75, 0.2083, 0.7188, 0.2083, 0.7188, 0.2083, 0.75, 0.2083, 0.75, 0.2083, 0.7188, 0.2083, 0.7188, 0.2083, 0.75, 0.2083, 0.75, 0.2083, 0.7188, 0.2083, 0.7188, 0.2083, 0.75, 0.2083, 0.75, 0.2083, 0.7188, 0.2083, 0.7188, 0.2083, 0.75, 0.2083, 0.6875, 0.2083, 0.6587, 0.2083, 0.6573, 0.2083, 0.6719, 0.2083, 0.5625, 0.2083, 0.5781, 0.2083, 0.5927, 0.2083, 0.5914, 0.2083, 0.5625, 0.2083, 0.5312, 0.2083, 0.5312, 0.2083, 0.5625, 0.2083, 0.5625, 0.2083, 0.5313, 0.2083, 0.5312, 0.2083, 0.5625, 0.375, 0.75, 0.375, 0.8333, 0.375, 0.8333, 0.375, 0.75, 0.3333, 0.5625, 0.2917, 0.5625, 0.2917, 0.5625, 0.3333, 0.5625, 0.375, 0.6875, 0.375, 0.7188, 0.375, 0.7188, 0.375, 0.6875, 0.3333, 0.6875, 0.375, 0.6875, 0.375, 0.6875, 0.3333, 0.6875, 0.375, 0.4167, 0.375, 0.3333, 0.375, 0.3333, 0.375, 0.4167, 0.375, 0.75, 0.375, 0.7187, 0.375, 0.7187, 0.375, 0.75, 0.375, 0.5625, 0.375, 0.5312, 0.375, 0.5312, 0.375, 0.5625, 0.3333, 0.5625, 0.2917, 0.5625, 0.2917, 0.5625, 0.3333, 0.5625, 0.375, 0.9167, 0.375, 0.8333, 0.375, 0.8333, 0.375, 0.9167, 0.2083, 0.6875, 0.2917, 0.6875, 0.2917, 0.6875, 0.2083, 0.6875, 0.2083, 0.7188, 0.2083, 0.75, 0.2083, 0.75, 0.2083, 0.7188, 0.375, 0.7188, 0.375, 0.75, 0.375, 0.75, 0.375, 0.7188, 0.375, 0.5313, 0.375, 0.5625, 0.375, 0.5625, 0.375, 0.5313, 0.2917, 0.6875, 0.3333, 0.6875, 0.3333, 0.6875, 0.2917, 0.6875, 0.2917, 0.5625, 0.2083, 0.5625, 0.2083, 0.5625, 0.2917, 0.5625, 0.2083, 0.5312, 0.2083, 0.5, 0.2083, 0.5, 0.2083, 0.5312, 0.375, 0.7187, 0.375, 0.75, 0.375, 0.75, 0.375, 0.7188, 0.2083, 0.5312, 0.2083, 0.5, 0.2083, 0.5, 0.2083, 0.5312, 0.2917, 0.5625, 0.2083, 0.5625, 0.2083, 0.5625, 0.2917, 0.5625, 0.2083, 0.7188, 0.2083, 0.6875, 0.2083, 0.6875, 0.2083, 0.7188, 0.2083, 0.75, 0.2083, 0.7188, 0.2083, 0.7188, 0.2083, 0.75, 0.375, 0.8333, 0.375, 0.9167, 0.375, 0.9167, 0.375, 0.8333, 0.2083, 0.5625, 0.2083, 0.5312, 0.2083, 0.5312, 0.2083, 0.5625, 0.375, 0.3333, 0.375, 0.4167, 0.375, 0.4167, 0.375, 0.3333, 0.3333, 0.6875, 0.375, 0.6875, 0.375, 0.6875, 0.3333, 0.6875, 0.375, 0.4167, 0.375, 0.5, 0.375, 0.5, 0.375, 0.4167, 0.2083, 0.6875, 0.2917, 0.6875, 0.2917, 0.6875, 0.2083, 0.6875, 0.375, 0.5312, 0.375, 0.5625, 0.375, 0.5625, 0.375, 0.5312, 0.2917, 0.6875, 0.3333, 0.6875, 0.3333, 0.6875, 0.2917, 0.6875, 0.375, 0.3333, 0.375, 0.4167, 0.375, 0.4167, 0.375, 0.3333, 0.2083, 0.7188, 0.2083, 0.6875, 0.2083, 0.6875, 0.2083, 0.7188, 0.2083, 0.75, 0.2083, 0.7188, 0.2083, 0.7188, 0.2083, 0.75, 0.375, 0.8333, 0.375, 0.9167, 0.375, 0.9167, 0.375, 0.8333, 0.2083, 0.5625, 0.2083, 0.5312, 0.2083, 0.5312, 0.2083, 0.5625, 0.375, 0.3333, 0.375, 0.4167, 0.375, 0.4167, 0.375, 0.3333, 0.3333, 0.6875, 0.375, 0.6875, 0.375, 0.6875, 0.3333, 0.6875, 0.375, 0.4167, 0.375, 0.5, 0.375, 0.5, 0.375, 0.4167, 0.2083, 0.6875, 0.2917, 0.6875, 0.2917, 0.6875, 0.2083, 0.6875, 0.375, 0.5312, 0.375, 0.5625, 0.375, 0.5625, 0.375, 0.5312, 0.3333, 0.5625, 0.2917, 0.5625, 0.2917, 0.5625, 0.3333, 0.5625, 0.375, 0.75, 0.375, 0.8333, 0.375, 0.8333, 0.375, 0.75, 0.375, 0.7188, 0.375, 0.75, 0.375, 0.75, 0.375, 0.7188, 0.375, 0.6875, 0.375, 0.7188, 0.375, 0.7188, 0.375, 0.6875, 0.375, 0.6875, 0.375, 0.7187, 0.375, 0.7188, 0.375, 0.6875, 0.2083, 0.5625, 0.2917, 0.5625, 0.2917, 0.5625, 0.2083, 0.5625, 0.2083, 0.75, 0.2083, 0.6875, 0.2083, 0.6719, 0.2083, 0.7188, 0.375, 0.6875, 0.375, 0.7187, 0.375, 0.7188, 0.375, 0.6875, 0.375, 0.6875, 0.375, 0.7188, 0.375, 0.7187, 0.375, 0.6875, 0.375, 0.6875, 0.375, 0.7188, 0.375, 0.7188, 0.375, 0.6875, 0.5417, 0.0, 0.625, 0.0, 0.625, 0.03125, 0.5417, 0.03125, 0.4167, 0.0, 0.4583, 0.0, 0.4583, 0.03125, 0.4167, 0.03125, 0.4583, 0.0, 0.5417, 0.0, 0.5417, 0.03125, 0.4583, 0.03125, 0.2083, 0.75, 0.2083, 0.7188, 0.2083, 0.7188, 0.2083, 0.75, 0.2083, 0.75, 0.2083, 0.7187, 0.2083, 0.7188, 0.2083, 0.75, 0.2083, 0.75, 0.2083, 0.7188, 0.2083, 0.7188, 0.2083, 0.75, 0.2083, 0.75, 0.2083, 0.7188, 0.2083, 0.7187, 0.2083, 0.75, 0.2083, 0.75, 0.2083, 0.7187, 0.2083, 0.7187, 0.2083, 0.75, 0.2083, 0.7188, 0.2083, 0.6719, 0.2083, 0.6562, 0.2083, 0.6875, 0.375, 0.6875, 0.375, 0.7187, 0.375, 0.7188, 0.375, 0.6875, 0.375, 0.6875, 0.375, 0.7187, 0.375, 0.7187, 0.375, 0.6875, 0.375, 0.6875, 0.375, 0.7188, 0.375, 0.7188, 0.375, 0.6875, 0.375, 0.6875, 0.375, 0.7188, 0.375, 0.7188, 0.375, 0.6875, 0.2083, 0.75, 0.2083, 0.7031, 0.2083, 0.6875, 0.2083, 0.75, 0.2083, 0.6875, 0.2083, 0.6563, 0.2083, 0.6563, 0.2083, 0.6875, 0.375, 0.6875, 0.375, 0.7188, 0.375, 0.7188, 0.375, 0.6875, 0.375, 0.6875, 0.375, 0.7188, 0.375, 0.7188, 0.375, 0.6875, 0.375, 0.6875, 0.375, 0.7187, 0.375, 0.7188, 0.375, 0.6875, 0.375, 0.6875, 0.375, 0.7187, 0.375, 0.7187, 0.375, 0.6875, 0.125, 0.6875, 0.2083, 0.6875, 0.2083, 0.7188, 0.125, 0.7187, 0.7083, 0.6875, 0.7917, 0.6875, 0.7917, 0.7188, 0.7083, 0.7188, 0.625, 0.6875, 0.7083, 0.6875, 0.7083, 0.7188, 0.625, 0.7188, 0.4583, 0.6875, 0.5417, 0.6875, 0.5417, 0.7188, 0.4583, 0.7188, 0.4167, 0.6875, 0.4583, 0.6875, 0.4583, 0.7188, 0.4167, 0.7187, 0.7917, 0.6875, 0.875, 0.6875, 0.875, 0.7188, 0.7917, 0.7188, 0.5417, 0.6875, 0.625, 0.6875, 0.625, 0.7188, 0.5417, 0.7188, 0.375, 0.5, 0.375, 0.5312, 0.375, 0.5312, 0.375, 0.5, 0.375, 0.5, 0.375, 0.5312, 0.375, 0.5312, 0.375, 0.5, 0.2083, 0.5625, 0.2083, 0.5312, 0.2083, 0.5312, 0.2083, 0.5625, 0.2083, 0.5, 0.2083, 0.5312, 0.2083, 0.5781, 0.2083, 0.5625, 0.375, 0.5, 0.375, 0.5312, 0.375, 0.5312, 0.375, 0.5, 0.375, 0.5, 0.375, 0.5312, 0.375, 0.5312, 0.375, 0.5, 0.7917, 0.5, 0.875, 0.5, 0.875, 0.5312, 0.7917, 0.5312, 0.5417, 0.5, 0.625, 0.5, 0.625, 0.5312, 0.5417, 0.5312, 0.4167, 0.5, 0.4583, 0.5, 0.4583, 0.5312, 0.4167, 0.5312, 0.4583, 0.5, 0.5417, 0.5, 0.5417, 0.5312, 0.4583, 0.5312, 0.125, 0.5, 0.2083, 0.5, 0.2083, 0.5312, 0.125, 0.5312, 0.625, 0.5, 0.7083, 0.5, 0.7083, 0.5312, 0.625, 0.5312, 0.7083, 0.5, 0.7917, 0.5, 0.7917, 0.5312, 0.7083, 0.5312, 0.375, 0.5, 0.375, 0.5312, 0.375, 0.5312, 0.375, 0.5, 0.375, 0.5, 0.375, 0.5312, 0.375, 0.5312, 0.375, 0.5, 0.375, 0.5, 0.375, 0.5313, 0.375, 0.5312, 0.375, 0.5, 0.375, 0.5, 0.375, 0.5312, 0.375, 0.5312, 0.375, 0.5, 0.2083, 0.625, 0.2083, 0.5938, 0.2083, 0.5938, 0.2083, 0.625, 0.375, 0.5, 0.375, 0.5312, 0.375, 0.5312, 0.375, 0.5, 0.375, 0.5, 0.375, 0.5312, 0.375, 0.5312, 0.375, 0.5, 0.375, 0.5, 0.375, 0.5312, 0.375, 0.5312, 0.375, 0.5, 0.375, 0.5, 0.375, 0.5312, 0.375, 0.5313, 0.375, 0.5, 0.375, 0.5, 0.375, 0.5312, 0.375, 0.5313, 0.375, 0.5, 0.2083, 0.5312, 0.2083, 0.5625, 0.2083, 0.5938, 0.2083, 0.5781, 0.2083, 0.5625, 0.2083, 0.5312, 0.2083, 0.5312, 0.2083, 0.5625, 0.2083, 0.5625, 0.2083, 0.5312, 0.2083, 0.5312, 0.2083, 0.5625, 0.2083, 0.5938, 0.2083, 0.5625, 0.2083, 0.5312, 0.2083, 0.5469, 0.2083, 0.5625, 0.2083, 0.5312, 0.2083, 0.5312, 0.2083, 0.5625, 0.2083, 0.5625, 0.2083, 0.5312, 0.2083, 0.5312, 0.2083, 0.5625, 0.4583, 0.1875, 0.5417, 0.1875, 0.5417, 0.2188, 0.4583, 0.2188, 0.4167, 0.1875, 0.4583, 0.1875, 0.4583, 0.2188, 0.4167, 0.2188, 0.2083, 0.5625, 0.2083, 0.5312, 0.2083, 0.5312, 0.2083, 0.5625, 0.5417, 0.1875, 0.625, 0.1875, 0.625, 0.2188, 0.5417, 0.2188, 0.375, 0.5625, 0.3333, 0.5625, 0.3333, 0.5625, 0.375, 0.5625, 0.2917, 0.6875, 0.3333, 0.6875, 0.3333, 0.6875, 0.2917, 0.6875, 0.2917, 0.6875, 0.3333, 0.6875, 0.3333, 0.6875, 0.2917, 0.6875, 0.375, 0.7187, 0.375, 0.6875, 0.375, 0.6875, 0.375, 0.7187, 0.2917, 0.5625, 0.3333, 0.5625, 0.3333, 0.5625, 0.2917, 0.5625, 0.375, 0.5625, 0.3333, 0.5625, 0.3333, 0.5625, 0.375, 0.5625, 0.375, 0.5625, 0.3333, 0.5625, 0.3333, 0.5625, 0.375, 0.5625, 0.375, 0.5625, 0.3333, 0.5625, 0.3333, 0.5625, 0.375, 0.5625, 0.375, 0.5625, 0.3333, 0.5625, 0.3333, 0.5625, 0.375, 0.5625, 0.2917, 0.6875, 0.3333, 0.6875, 0.3333, 0.6875, 0.2917, 0.6875, 0.2917, 0.6875, 0.3333, 0.6875, 0.3333, 0.6875, 0.2917, 0.6875, 0.2917, 0.6875, 0.3333, 0.6875, 0.3333, 0.6875, 0.2917, 0.6875, 0.375, 0.7188, 0.375, 0.75, 0.375, 0.75, 0.375, 0.7188, 0.2083, 0.75, 0.2083, 0.7188, 0.2083, 0.7188, 0.2083, 0.75, 0.375, 0.4167, 0.375, 0.5, 0.375, 0.5, 0.375, 0.4167, 0.375, 0.7188, 0.375, 0.75, 0.375, 0.75, 0.375, 0.7188, 0.2083, 0.6875, 0.2917, 0.6875, 0.2917, 0.6875, 0.2083, 0.6875, 0.375, 0.5312, 0.375, 0.5625, 0.375, 0.5625, 0.375, 0.5312, 0.375, 0.5, 0.375, 0.5312, 0.375, 0.5312, 0.375, 0.5, 0.3333, 0.6875, 0.375, 0.6875, 0.375, 0.6875, 0.3333, 0.6875, 0.3333, 0.5625, 0.2917, 0.5625, 0.2917, 0.5625, 0.3333, 0.5625, 0.375, 0.75, 0.375, 0.8333, 0.375, 0.8333, 0.375, 0.75, 0.375, 0.5625, 0.3333, 0.5625, 0.3333, 0.5625, 0.375, 0.5625, 0.375, 0.6875, 0.375, 0.7188, 0.375, 0.7188, 0.375, 0.6875, 0.2083, 0.5312, 0.2083, 0.5, 0.2083, 0.5, 0.2083, 0.5312, 0.2917, 0.5625, 0.2083, 0.5625, 0.2083, 0.5625, 0.2917, 0.5625, 0.2083, 0.7188, 0.2083, 0.6875, 0.2083, 0.6875, 0.2083, 0.7188, 0.2083, 0.75, 0.2083, 0.7188, 0.2083, 0.7188, 0.2083, 0.75, 0.375, 0.8333, 0.375, 0.9167, 0.375, 0.9167, 0.375, 0.8333, 0.2083, 0.5625, 0.2083, 0.5312, 0.2083, 0.5312, 0.2083, 0.5625, 0.2083, 0.5625, 0.2083, 0.5312, 0.2083, 0.5312, 0.2083, 0.5625, 0.375, 0.8333, 0.375, 0.9167, 0.375, 0.9167, 0.375, 0.8333, 0.375, 0.8333, 0.375, 0.9167, 0.375, 0.9167, 0.375, 0.8333, 0.2083, 0.5625, 0.2083, 0.5312, 0.2083, 0.5312, 0.2083, 0.5625, 0.375, 0.5312, 0.375, 0.5625, 0.375, 0.5625, 0.375, 0.5312, 0.375, 0.3333, 0.375, 0.4167, 0.375, 0.4167, 0.375, 0.3333, 0.2917, 0.6875, 0.3333, 0.6875, 0.3333, 0.6875, 0.2917, 0.6875, 0.3333, 0.6875, 0.375, 0.6875, 0.375, 0.6875, 0.3333, 0.6875, 0.375, 0.4167, 0.375, 0.5, 0.375, 0.5, 0.375, 0.4167, 0.2083, 0.6875, 0.2917, 0.6875, 0.2917, 0.6875, 0.2083, 0.6875, 0.375, 0.5625, 0.3333, 0.5625, 0.3333, 0.5625, 0.375, 0.5625, 0.375, 0.5, 0.375, 0.5312, 0.375, 0.5312, 0.375, 0.5, 0.3333, 0.5625, 0.2917, 0.5625, 0.2917, 0.5625, 0.3333, 0.5625, 0.375, 0.75, 0.375, 0.8333, 0.375, 0.8333, 0.375, 0.75, 0.375, 0.6875, 0.375, 0.7188, 0.375, 0.7188, 0.375, 0.6875, 0.2083, 0.5312, 0.2083, 0.5, 0.2083, 0.5, 0.2083, 0.5312, 0.2917, 0.5625, 0.2083, 0.5625, 0.2083, 0.5625, 0.2917, 0.5625, 0.2083, 0.7188, 0.2083, 0.6875, 0.2083, 0.6875, 0.2083, 0.7188, 0.2083, 0.6875, 0.2917, 0.6875, 0.3333, 0.6875, 0.375, 0.6875, 0.375, 0.7188, 0.375, 0.75, 0.2917, 0.75, 0.2083, 0.75, 0.2083, 0.7188, 0.2917, 0.5, 0.375, 0.5, 0.375, 0.5312, 0.375, 0.5625, 0.3333, 0.5625, 0.2917, 0.5625, 0.2083, 0.5625, 0.2083, 0.5312, 0.2083, 0.5, 0.375, 0.5312, 0.375, 0.5625, 0.375, 0.5625, 0.375, 0.5312, 0.375, 0.3333, 0.375, 0.4167, 0.375, 0.4167, 0.375, 0.3333, 0.2917, 0.6875, 0.3333, 0.6875, 0.3333, 0.6875, 0.2917, 0.6875, 0.3333, 0.6875, 0.375, 0.6875, 0.375, 0.6875, 0.3333, 0.6875, 0.375, 0.4167, 0.375, 0.5, 0.375, 0.5, 0.375, 0.4167, 0.2083, 0.6875, 0.2917, 0.6875, 0.2917, 0.6875, 0.2083, 0.6875, 0.375, 0.5625, 0.3333, 0.5625, 0.3333, 0.5625, 0.375, 0.5625, 0.375, 0.5, 0.375, 0.5312, 0.375, 0.5312, 0.375, 0.5, 0.3333, 0.5625, 0.2917, 0.5625, 0.2917, 0.5625, 0.3333, 0.5625, 0.375, 0.75, 0.375, 0.8333, 0.375, 0.8333, 0.375, 0.75, 0.375, 0.6875, 0.375, 0.7188, 0.375, 0.7188, 0.375, 0.6875, 0.2083, 0.5312, 0.2083, 0.5, 0.2083, 0.5, 0.2083, 0.5312, 0.2917, 0.5625, 0.2083, 0.5625, 0.2083, 0.5625, 0.2917, 0.5625, 0.2083, 0.7188, 0.2083, 0.6875, 0.2083, 0.6875, 0.2083, 0.7188, 0.2083, 0.75, 0.2083, 0.7188, 0.2083, 0.7188, 0.2083, 0.75, 0.375, 0.7188, 0.375, 0.75, 0.375, 0.75, 0.375, 0.7188, 0.2083, 0.5625, 0.2083, 0.5312, 0.2083, 0.5312, 0.2083, 0.5625, 0.375, 0.5, 0.375, 0.5312, 0.375, 0.5312, 0.375, 0.5, 0.375, 0.6875, 0.375, 0.7188, 0.375, 0.7187, 0.375, 0.6875, 0.2083, 0.75, 0.2083, 0.7188, 0.2083, 0.7188, 0.2083, 0.75, 0.2083, 0.5938, 0.2083, 0.5625, 0.2083, 0.5625, 0.2083, 0.5938, 0.375, 0.5312, 0.375, 0.5625, 0.375, 0.5625, 0.375, 0.5312, 0.2083, 0.7188, 0.2083, 0.6875, 0.2083, 0.6875, 0.2083, 0.7188, 0.375, 0.6562, 0.375, 0.6875, 0.375, 0.6875, 0.375, 0.6562, 0.2083, 0.75, 0.2083, 0.75, 0.2083, 0.75, 0.2083, 0.75, 0.2083, 0.5, 0.2083, 0.5, 0.2083, 0.5, 0.2083, 0.5, 0.2083, 0.5, 0.2083, 0.5, 0.2083, 0.5, 0.2083, 0.5, 0.2083, 0.75, 0.2083, 0.75, 0.2083, 0.75, 0.2083, 0.75, 0.2083, 0.5, 0.2083, 0.5, 0.2083, 0.5, 0.2083, 0.5, 0.2083, 0.75, 0.2083, 0.75, 0.2083, 0.75, 0.2083, 0.75, 0.2083, 0.75, 0.2083, 0.75, 0.2083, 0.75, 0.2083, 0.75, 0.2083, 0.5, 0.2083, 0.5, 0.2083, 0.5, 0.2083, 0.5, 0.2083, 0.5, 0.2083, 0.5, 0.2083, 0.5, 0.2083, 0.5, 0.2083, 0.75, 0.2083, 0.75, 0.2083, 0.75, 0.2083, 0.75, 0.2083, 0.75, 0.2083, 0.75, 0.2083, 0.75, 0.2083, 0.75, 0.375, 0.5, 0.375, 0.5, 0.375, 0.5, 0.375, 0.5, 0.2083, 0.5, 0.2083, 0.5, 0.2083, 0.5, 0.2083, 0.5, 0.375, 0.75, 0.375, 0.75, 0.375, 0.75, 0.375, 0.75, 0.375, 0.8333, 0.375, 0.9167, 0.375, 0.9167, 0.375, 0.8333, 0.375, 0.3333, 0.375, 0.4167, 0.375, 0.4167, 0.375, 0.3333, 0.375, 0.4167, 0.375, 0.5, 0.375, 0.5, 0.375, 0.4167, 0.375, 0.75, 0.375, 0.8333, 0.375, 0.8333, 0.375, 0.75, 0.375, 0.75, 0.375, 0.75, 0.375, 0.75, 0.375, 0.75, 0.2083, 0.75, 0.2083, 0.75, 0.2083, 0.75, 0.2083, 0.75, 0.375, 0.5, 0.375, 0.5, 0.375, 0.5, 0.375, 0.5, 0.375, 0.5, 0.375, 0.5, 0.375, 0.5, 0.375, 0.5, 0.2083, 0.75, 0.2083, 0.75, 0.2083, 0.75, 0.2083, 0.75, 0.375, 0.5, 0.375, 0.5, 0.375, 0.5, 0.375, 0.5, 0.375, 0.75, 0.375, 0.75, 0.375, 0.75, 0.375, 0.75, 0.2083, 0.5, 0.2083, 0.5, 0.2083, 0.5, 0.2083, 0.5, 0.2083, 0.75, 0.2083, 0.75, 0.2083, 0.75, 0.2083, 0.75, 0.375, 0.5, 0.375, 0.5, 0.375, 0.5, 0.375, 0.5, 0.375, 0.75, 0.375, 0.75, 0.375, 0.75, 0.375, 0.75, 0.2083, 0.5, 0.2083, 0.5, 0.2083, 0.5, 0.2083, 0.5, 0.2083, 0.5, 0.2083, 0.5, 0.2083, 0.5, 0.2083, 0.5, 0.2083, 0.75, 0.2083, 0.75, 0.2083, 0.75, 0.2083, 0.75, 0.375, 0.5, 0.375, 0.5, 0.375, 0.5, 0.375, 0.5, 0.375, 0.75, 0.375, 0.75, 0.375, 0.75, 0.375, 0.75, 0.2083, 0.5, 0.2083, 0.5, 0.2083, 0.5, 0.2083, 0.5, 0.375, 0.5938, 0.375, 0.625, 0.375, 0.625, 0.375, 0.5938, 0.375, 0.7188, 0.375, 0.75, 0.375, 0.75, 0.375, 0.7187, 0.375, 0.75, 0.375, 0.75, 0.375, 0.75, 0.375, 0.75, 0.2083, 0.6563, 0.2083, 0.625, 0.2083, 0.625, 0.2083, 0.6562, 0.2083, 0.5312, 0.2083, 0.5, 0.2083, 0.5, 0.2083, 0.5312, 0.375, 0.3333, 0.375, 0.4167, 0.375, 0.4167, 0.375, 0.3333, 0.2083, 0.5625, 0.2083, 0.5312, 0.2083, 0.5312, 0.2083, 0.5625, 0.3333, 0.6875, 0.375, 0.6875, 0.375, 0.6875, 0.3333, 0.6875, 0.375, 0.4167, 0.375, 0.5, 0.375, 0.5, 0.375, 0.4167, 0.2083, 0.6875, 0.2917, 0.6875, 0.2917, 0.6875, 0.2083, 0.6875, 0.375, 0.5313, 0.375, 0.5625, 0.375, 0.5625, 0.375, 0.5312, 0.3333, 0.5625, 0.2917, 0.5625, 0.2917, 0.5625, 0.3333, 0.5625, 0.375, 0.75, 0.375, 0.8333, 0.375, 0.8333, 0.375, 0.75, 0.375, 0.7188, 0.375, 0.75, 0.375, 0.75, 0.375, 0.7187, 0.2917, 0.5625, 0.2083, 0.5625, 0.2083, 0.5625, 0.2917, 0.5625, 0.2083, 0.5312, 0.2083, 0.5, 0.2083, 0.5, 0.2083, 0.5312, 0.2083, 0.75, 0.2083, 0.7188, 0.2083, 0.7188, 0.2083, 0.75, 0.2083, 0.7188, 0.2083, 0.6875, 0.2083, 0.6875, 0.2083, 0.7188, 0.375, 0.8333, 0.375, 0.9167, 0.375, 0.9167, 0.375, 0.8333, 0.375, 0.6875, 0.375, 0.7188, 0.375, 0.7187, 0.375, 0.6875, 0.375, 0.5, 0.375, 0.5313, 0.375, 0.5312, 0.375, 0.5, 0.375, 0.5625, 0.3333, 0.5625, 0.3333, 0.5625, 0.375, 0.5625, 0.2917, 0.6875, 0.3333, 0.6875, 0.3333, 0.6875, 0.2917, 0.6875, 0.2917, 0.5625, 0.2083, 0.5625, 0.2083, 0.5625, 0.2917, 0.5625, 0.375, 0.5312, 0.375, 0.5, 0.375, 0.5, 0.375, 0.5312, 0.375, 0.6875, 0.3333, 0.6875, 0.3333, 0.6875, 0.375, 0.6875, 0.2083, 0.75, 0.2083, 0.7188, 0.2083, 0.7188, 0.2083, 0.75, 0.375, 0.8333, 0.375, 0.75, 0.375, 0.75, 0.375, 0.8333, 0.3333, 0.5625, 0.375, 0.5625, 0.375, 0.5625, 0.3333, 0.5625, 0.375, 0.8333, 0.375, 0.9167, 0.375, 0.9167, 0.375, 0.8333, 0.2083, 0.5, 0.2083, 0.5312, 0.2083, 0.5312, 0.2083, 0.5, 0.375, 0.3333, 0.375, 0.4167, 0.375, 0.4167, 0.375, 0.3333, 0.2083, 0.5312, 0.2083, 0.5, 0.2083, 0.5, 0.2083, 0.5312, 0.2083, 0.6875, 0.2083, 0.7188, 0.2083, 0.7188, 0.2083, 0.6875, 0.2083, 0.5312, 0.2083, 0.5625, 0.2083, 0.5625, 0.2083, 0.5312, 0.375, 0.4167, 0.375, 0.5, 0.375, 0.5, 0.375, 0.4167, 0.2083, 0.7188, 0.2083, 0.6875, 0.2083, 0.6875, 0.2083, 0.7188, 0.3333, 0.6875, 0.2917, 0.6875, 0.2917, 0.6875, 0.3333, 0.6875, 0.375, 0.5, 0.375, 0.5313, 0.375, 0.5313, 0.375, 0.5, 0.2917, 0.6875, 0.2083, 0.6875, 0.2083, 0.6875, 0.2917, 0.6875, 0.375, 0.75, 0.375, 0.8333, 0.375, 0.8333, 0.375, 0.75, 0.2083, 0.6875, 0.2083, 0.6563, 0.2083, 0.6562, 0.2083, 0.6875, 0.375, 0.5625, 0.375, 0.5938, 0.375, 0.5938, 0.375, 0.5625, 0.375, 0.625, 0.375, 0.6562, 0.375, 0.6562, 0.375, 0.625, 0.2083, 0.625, 0.2083, 0.5938, 0.2083, 0.5938, 0.2083, 0.625, 0.2083, 0.625, 0.2083, 0.5938, 0.2083, 0.5914, 0.375, 0.5, 0.375, 0.5313, 0.375, 0.5312, 0.375, 0.5, 0.375, 0.6875, 0.375, 0.7188, 0.375, 0.7188, 0.375, 0.6875, 0.2083, 0.75, 0.2083, 0.7187, 0.2083, 0.7031, 0.2083, 0.75, 0.5417, 0.125, 0.625, 0.125, 0.625, 0.1562, 0.5417, 0.1562, 0.2083, 0.625, 0.2083, 0.5938, 0.2083, 0.5938, 0.2083, 0.625, 0.4167, 0.125, 0.4583, 0.125, 0.4583, 0.1562, 0.4167, 0.1562, 0.4583, 0.125, 0.5417, 0.125, 0.5417, 0.1562, 0.4583, 0.1562, 0.2083, 0.625, 0.2083, 0.5938, 0.2083, 0.5938, 0.2083, 0.625, 0.375, 0.5313, 0.375, 0.5625, 0.375, 0.5625, 0.375, 0.5312, 0.2083, 0.625, 0.2083, 0.5938, 0.2083, 0.5938, 0.2083, 0.625, 0.2083, 0.625, 0.2083, 0.5938, 0.2083, 0.5938, 0.2083, 0.625, 0.2083, 0.625, 0.2083, 0.5938, 0.2083, 0.5938, 0.2083, 0.625, 0.5417, 0.625, 0.625, 0.625, 0.625, 0.6563, 0.5417, 0.6562, 0.7917, 0.625, 0.875, 0.625, 0.875, 0.6562, 0.7917, 0.6562, 0.4167, 0.625, 0.4583, 0.625, 0.4583, 0.6562, 0.4167, 0.6562, 0.4583, 0.625, 0.5417, 0.625, 0.5417, 0.6562, 0.4583, 0.6562, 0.625, 0.625, 0.7083, 0.625, 0.7083, 0.6562, 0.625, 0.6563, 0.7083, 0.625, 0.7917, 0.625, 0.7917, 0.6562, 0.7083, 0.6562, 0.125, 0.625, 0.2083, 0.625, 0.2083, 0.6562, 0.125, 0.6562, 0.375, 0.625, 0.375, 0.6562, 0.375, 0.6562, 0.375, 0.625, 0.375, 0.625, 0.375, 0.6562, 0.375, 0.6562, 0.375, 0.625, 0.375, 0.625, 0.375, 0.6562, 0.375, 0.6562, 0.375, 0.625, 0.375, 0.625, 0.375, 0.6562, 0.375, 0.6562, 0.375, 0.625, 0.375, 0.6562, 0.375, 0.6875, 0.375, 0.6875, 0.375, 0.6562, 0.375, 0.625, 0.375, 0.6562, 0.375, 0.6562, 0.375, 0.625, 0.375, 0.625, 0.375, 0.6562, 0.375, 0.6562, 0.375, 0.625, 0.375, 0.625, 0.375, 0.6562, 0.375, 0.6562, 0.375, 0.625, 0.375, 0.625, 0.375, 0.6562, 0.375, 0.6562, 0.375, 0.625, 0.375, 0.5625, 0.375, 0.5938, 0.375, 0.5938, 0.375, 0.5625, 0.2083, 0.6875, 0.2083, 0.6562, 0.2083, 0.6562, 0.2083, 0.6875, 0.375, 0.5625, 0.375, 0.5938, 0.375, 0.5938, 0.375, 0.5625, 0.2083, 0.6875, 0.2083, 0.6562, 0.2083, 0.6562, 0.2083, 0.6875, 0.375, 0.5625, 0.375, 0.5937, 0.375, 0.5938, 0.375, 0.5625, 0.2083, 0.5625, 0.2083, 0.5469, 0.2083, 0.5, 0.2083, 0.5, 0.2083, 0.7187, 0.2083, 0.6875, 0.2083, 0.6562, 0.2083, 0.7031, 0.375, 0.75, 0.375, 0.8333, 0.375, 0.8333, 0.375, 0.75, 0.375, 0.4167, 0.375, 0.5, 0.375, 0.5, 0.375, 0.4167, 0.2083, 0.6875, 0.2083, 0.6562, 0.2083, 0.6563, 0.2083, 0.6875, 0.375, 0.3333, 0.375, 0.4167, 0.375, 0.4167, 0.375, 0.3333, 0.375, 0.7188, 0.375, 0.75, 0.375, 0.75, 0.375, 0.7188, 0.375, 0.5625, 0.375, 0.5938, 0.375, 0.5938, 0.375, 0.5625, 0.375, 0.5625, 0.375, 0.5938, 0.375, 0.5938, 0.375, 0.5625, 0.375, 0.5938, 0.375, 0.625, 0.375, 0.625, 0.375, 0.5938, 0.375, 0.8333, 0.375, 0.9167, 0.375, 0.9167, 0.375, 0.8333, 0.375, 0.5625, 0.375, 0.5938, 0.375, 0.5938, 0.375, 0.5625, 0.375, 0.5625, 0.375, 0.5938, 0.375, 0.5938, 0.375, 0.5625, 0.375, 0.5625, 0.375, 0.5938, 0.375, 0.5938, 0.375, 0.5625, 0.2083, 0.6875, 0.2083, 0.6562, 0.2083, 0.6562, 0.2083, 0.6875, 0.2083, 0.6875, 0.2083, 0.6562, 0.2083, 0.6562, 0.2083, 0.6875, 0.7083, 0.5625, 0.7917, 0.5625, 0.7917, 0.5938, 0.7083, 0.5938, 0.625, 0.5625, 0.7083, 0.5625, 0.7083, 0.5938, 0.625, 0.5938, 0.125, 0.5625, 0.2083, 0.5625, 0.2083, 0.5938, 0.125, 0.5938, 0.4583, 0.5625, 0.5417, 0.5625, 0.5417, 0.5938, 0.4583, 0.5938, 0.4167, 0.5625, 0.4583, 0.5625, 0.4583, 0.5938, 0.4167, 0.5938, 0.4583, 0.0625, 0.5417, 0.0625, 0.5417, 0.09375, 0.4583, 0.09375, 0.4167, 0.0625, 0.4583, 0.0625, 0.4583, 0.09375, 0.4167, 0.09375, 0.5417, 0.0625, 0.625, 0.0625, 0.625, 0.09375, 0.5417, 0.09375, 0.5417, 0.5625, 0.625, 0.5625, 0.625, 0.5938, 0.5417, 0.5938, 0.7917, 0.5625, 0.875, 0.5625, 0.875, 0.5938, 0.7917, 0.5938, 0.375, 0.5625, 0.375, 0.5938, 0.375, 0.5937, 0.375, 0.5625, 0.2083, 0.6573, 0.2083, 0.6587, 0.2083, 0.625, 0.2083, 0.625, 0.2083, 0.6562, 0.2083, 0.6573, 0.2083, 0.625, 0.2083, 0.625, 0.2083, 0.6587, 0.2083, 0.6562, 0.2083, 0.625, 0.2083, 0.5914, 0.2083, 0.5938, 0.2083, 0.5469, 0.2083, 0.5625, 0.2083, 0.5914, 0.2083, 0.5927, 0.2083, 0.625, 0.2083, 0.625, 0.2083, 0.5927, 0.2083, 0.5938, 0.2083, 0.625, 0.2083, 0.625, 0.375, 0.625, 0.375, 0.6562, 0.375, 0.6562, 0.375, 0.625, 0.375, 0.5, 0.375, 0.5312, 0.375, 0.5312, 0.375, 0.5, 0.2083, 0.625, 0.2083, 0.5938, 0.2083, 0.5938, 0.2083, 0.625, 0.2083, 0.6875, 0.2083, 0.6562, 0.2083, 0.6563, 0.2083, 0.6875, 0.375, 0.6875, 0.375, 0.7188, 0.375, 0.7188, 0.375, 0.6875, 0.2083, 0.5625, 0.2083, 0.5312, 0.2083, 0.5313, 0.2083, 0.5625, 0.2083, 0.75, 0.2083, 0.7188, 0.2083, 0.7188, 0.2083, 0.75, 0.2083, 0.5938, 0.2083, 0.5625, 0.2083, 0.5625, 0.2083, 0.5938, 0.375, 0.5312, 0.375, 0.5625, 0.375, 0.5625, 0.375, 0.5312, 0.2083, 0.7188, 0.2083, 0.6875, 0.2083, 0.6875, 0.2083, 0.7188, 0.375, 0.6562, 0.375, 0.6875, 0.375, 0.6875, 0.375, 0.6562, 0.375, 0.4167, 0.375, 0.5, 0.375, 0.5, 0.375, 0.4167, 0.375, 0.8333, 0.375, 0.9167, 0.375, 0.9167, 0.375, 0.8333, 0.375, 0.5938, 0.375, 0.625, 0.375, 0.625, 0.375, 0.5937, 0.375, 0.7188, 0.375, 0.75, 0.375, 0.75, 0.375, 0.7188, 0.375, 0.75, 0.375, 0.8333, 0.375, 0.8333, 0.375, 0.75, 0.2083, 0.6562, 0.2083, 0.625, 0.2083, 0.625, 0.2083, 0.6563, 0.2083, 0.5312, 0.2083, 0.5, 0.2083, 0.5, 0.2083, 0.5313, 0.375, 0.3333, 0.375, 0.4167, 0.375, 0.4167, 0.375, 0.3333, 0.2083, 0.6875, 0.2083, 0.6562, 0.2083, 0.6562, 0.2083, 0.6875, 0.375, 0.5625, 0.375, 0.5938, 0.375, 0.5938, 0.375, 0.5625, 0.375, 0.625, 0.375, 0.6562, 0.375, 0.6562, 0.375, 0.625, 0.2083, 0.625, 0.2083, 0.5938, 0.2083, 0.5938, 0.2083, 0.625, 0.2083, 0.5625, 0.2083, 0.5312, 0.2083, 0.5312, 0.2083, 0.5625, 0.375, 0.5, 0.375, 0.5312, 0.375, 0.5313, 0.375, 0.5, 0.375, 0.6875, 0.375, 0.7187, 0.375, 0.7187, 0.375, 0.6875, 0.2083, 0.75, 0.2083, 0.7188, 0.2083, 0.7187, 0.2083, 0.75, 0.2083, 0.5938, 0.2083, 0.5625, 0.2083, 0.5625, 0.2083, 0.5938, 0.375, 0.5312, 0.375, 0.5625, 0.375, 0.5625, 0.375, 0.5313, 0.2083, 0.7188, 0.2083, 0.6875, 0.2083, 0.6875, 0.2083, 0.7187, 0.375, 0.6562, 0.375, 0.6875, 0.375, 0.6875, 0.375, 0.6562, 0.375, 0.5938, 0.375, 0.625, 0.375, 0.625, 0.375, 0.5938, 0.375, 0.7187, 0.375, 0.75, 0.375, 0.75, 0.375, 0.7187, 0.375, 0.3333, 0.375, 0.4167, 0.375, 0.4167, 0.375, 0.3333, 0.2083, 0.5312, 0.2083, 0.5, 0.2083, 0.5, 0.2083, 0.5312, 0.375, 0.8333, 0.375, 0.9167, 0.375, 0.9167, 0.375, 0.8333, 0.375, 0.4167, 0.375, 0.5, 0.375, 0.5, 0.375, 0.4167, 0.375, 0.75, 0.375, 0.8333, 0.375, 0.8333, 0.375, 0.75, 0.2083, 0.6562, 0.2083, 0.625, 0.2083, 0.625, 0.2083, 0.6562, 0.375, 0.0625, 0.4167, 0.0625, 0.4167, 0.09375, 0.375, 0.09375, 0.5417, 0.8333, 0.4583, 0.75, 0.5417, 0.75, 0.4583, 0.5, 0.5417, 0.4167, 0.5417, 0.5, 0.375, 0.5625, 0.4167, 0.5625, 0.4167, 0.5938, 0.375, 0.5938, 0.375, 0.625, 0.4167, 0.625, 0.4167, 0.6562, 0.375, 0.6562, 0.375, 0.125, 0.4167, 0.125, 0.4167, 0.1562, 0.375, 0.1562, 0.375, 0.1875, 0.4167, 0.1875, 0.4167, 0.2188, 0.375, 0.2188, 0.375, 0.5, 0.4167, 0.5, 0.4167, 0.5312, 0.375, 0.5312, 0.375, 0.6875, 0.4167, 0.6875, 0.4167, 0.7187, 0.375, 0.7187, 0.375, 0.0, 0.4167, 0.0, 0.4167, 0.03125, 0.375, 0.03125, 0.375, 0.5312, 0.4167, 0.5312, 0.4167, 0.5625, 0.375, 0.5625, 0.375, 0.1562, 0.4167, 0.1562, 0.4167, 0.1875, 0.375, 0.1875, 0.375, 0.03125, 0.4167, 0.03125, 0.4167, 0.0625, 0.375, 0.0625, 0.375, 0.6562, 0.4167, 0.6562, 0.4167, 0.6875, 0.375, 0.6875, 0.375, 0.8333, 0.4167, 0.8333, 0.4167, 0.9167, 0.375, 0.9167, 0.375, 0.75, 0.4167, 0.75, 0.4167, 0.8333, 0.375, 0.8333, 0.375, 0.3333, 0.4167, 0.3333, 0.4167, 0.4167, 0.375, 0.4167, 0.375, 0.25, 0.4167, 0.25, 0.4167, 0.3333, 0.375, 0.3333, 0.375, 0.2188, 0.4167, 0.2188, 0.4167, 0.25, 0.375, 0.25, 0.375, 0.4167, 0.4167, 0.4167, 0.4167, 0.5, 0.375, 0.5, 0.375, 0.7187, 0.4167, 0.7187, 0.4167, 0.75, 0.375, 0.75, 0.375, 0.9167, 0.4167, 0.9167, 0.4167, 1.0, 0.375, 1.0, 0.375, 0.5938, 0.4167, 0.5938, 0.4167, 0.625, 0.375, 0.625, 0.375, 0.09375, 0.4167, 0.09375, 0.4167, 0.125, 0.375, 0.125, 0.4583, 0.4167, 0.5417, 0.3333, 0.5417, 0.4167, 0.4167, 0.5, 0.4583, 0.4167, 0.4583, 0.5, 0.5417, 0.9167, 0.4583, 0.9167, 0.4583, 0.8333, 0.4583, 0.8333, 0.4167, 0.75, 0.4583, 0.75])
me_cube_001.materials.append(mat_skin)
me_cube_001.materials.append(mat_dark_red)
me_cube_001.materials.append(mat_grey)
me_cube_001.materials.append(mat_white)
me_cube_001.materials.append(mat_black)
me_cube_001.materials.append(mat_red)
me_cube_001.materials.append(mat_orange)
me_cube_001.use_mirror_y = True
me_cube_001.update()

# ---- objects
ob_cube = bpy.data.objects.new('Cube', me_cube_001)

# ---- transforms, parenting, visibility, modifiers, constraints
ob_cube.location = (0.0, 0.0, 0.0)
ob_cube.use_mesh_mirror_y = True

# ---- collection membership
col_collection.objects.link(ob_cube)

# ---- scene / render settings (as saved in the file)
scene.frame_start = 1; scene.frame_end = 250; scene.frame_set(1)
scene.render.engine = 'BLENDER_EEVEE_NEXT'
scene.cycles.sampling_pattern = 'TABULATED_SOBOL'
scene.cycles.use_light_tree = False
scene.view_settings.view_transform = 'Filmic'
bpy.context.view_layer.update()

# ---- added for rendering (the .blend has no active camera and no usable light): camera, sun
cam_auto = bpy.data.cameras.new('AutoCamera')
cam_auto.lens = 50.0
cam_auto.sensor_width = 36.0
cam_auto.clip_end = 1000.0
ob_auto_camera = bpy.data.objects.new('AutoCamera', cam_auto)
scene.collection.objects.link(ob_auto_camera)
ob_auto_camera.location = (18.9289, -22.6393, 9.57372)
ob_auto_camera.rotation_euler = (1.09748, -7.21219e-08, 0.694738)
scene.camera = ob_auto_camera
light_auto_sun = bpy.data.lights.new('AutoSun', 'SUN')
light_auto_sun.energy = 3.0
light_auto_sun.angle = 0.0523599
ob_auto_sun = bpy.data.objects.new('AutoSun', light_auto_sun)
scene.collection.objects.link(ob_auto_sun)
ob_auto_sun.rotation_euler = (0.872665, 0.174533, 0.523599)
bpy.context.view_layer.update()
